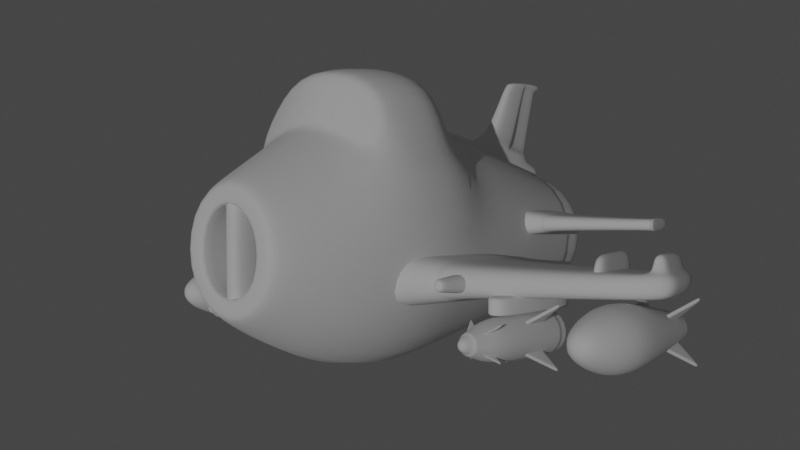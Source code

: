 # Source: blend.blend  (saved by Blender 2.90.8; exported with 4.5.12 LTS)
import bpy
from mathutils import Matrix  # noqa: F401  (used for matrix-valued properties, if any)

bpy.ops.wm.read_factory_settings(use_empty=True)
scene = bpy.context.scene
scene.name = 'Scene'

# ---- collections
col_collection = bpy.data.collections.new('Collection'); scene.collection.children.link(col_collection)

# ---- world
world_world = bpy.data.worlds.new('World'); scene.world = world_world
world_world.use_nodes = True; world_world.node_tree.nodes.clear()
_N = world_world.node_tree.nodes; _L = world_world.node_tree.links
n0 = _N.new('ShaderNodeOutputWorld'); n0.name = 'World Output'; n0.location = (300, 300)
n1 = _N.new('ShaderNodeBackground'); n1.name = 'Background'; n1.location = (10, 300)
n1.inputs[0].default_value = (0.05088, 0.05088, 0.05088, 1.0)
_L.new(n1.outputs[0], n0.inputs[0])
n0.is_active_output = True
world_world.color = (0.05088, 0.05088, 0.05088)
world_world.use_sun_shadow = False
world_world.sun_shadow_jitter_overblur = 0.0

# ---- cameras
cam_x = bpy.data.cameras.new('相机')

# ---- lights
light_x = bpy.data.lights.new('日光', 'SUN')
light_x.transmission_factor = 0.0
light_x.energy = 1.0
light_x.shadow_soft_size = 0.125

# ---- meshes
me_003 = bpy.data.meshes.new('柱体.003')
me_003.from_pydata([(0.0, 0.9014, 2.309), (0.7484, 0.3853, 2.309), (0.7484, -0.3853, 2.309), (0.0, -0.8057, 2.309), (0.0, 1.316, -1.444), (1.055, 0.6579, -1.444), (0.8757, -0.9277, -1.205), (0.0, -1.331, -1.46), (0.0, 0.4857, -0.734), (0.4033, 0.2767, -0.734), (0.4033, -0.2767, -0.734), (0.0, -0.5495, -0.734), (0.0, 0.5053, -2.27), (0.0, 0.4857, -2.251), (0.4274, 0.2863, -2.27), (0.4033, 0.2767, -2.251), (0.4274, -0.2863, -2.27), (0.4033, -0.2767, -2.251), (0.0, -0.5207, -2.251), (0.0, -0.5403, -2.27), (0.0, 0.802, -2.223), (0.0, 0.7207, -2.27), (0.704, 0.4013, -2.222), (0.6221, 0.3635, -2.27), (0.704, -0.4013, -2.222), (0.6221, -0.3635, -2.27), (0.0, -0.7557, -2.27), (0.0, -0.837, -2.223), (0.0, 1.528, -0.6257), (1.195, 0.764, -0.6257), (0.9604, -0.9159, -0.6223), (0.0, 0.9988, 1.931), (0.8059, 0.434, 1.931), (0.8059, -0.434, 1.931), (0.0, -0.9031, 1.931), (0.5008, 0.2558, 2.309), (0.0, 0.6423, 2.309), (0.5008, -0.2558, 2.309), (0.0, -0.5754, 2.309), (0.5008, 0.2558, 1.006), (0.0, 0.6423, 1.006), (0.5008, -0.2558, 1.006), (0.0, -0.5466, 1.006), (0.0, 0.9904, 1.964), (0.8009, 0.4298, 1.964), (0.8009, -0.4298, 1.964), (0.0, -0.8947, 1.964), (0.0, 0.9316, 1.986), (0.7728, 0.4005, 1.986), (0.7728, -0.4005, 1.986), (0.0, -0.8647, 1.986), (1.034, 0.6397, 0.6527), (1.034, -0.6397, 0.6527), (0.0, -1.279, 0.9738), (0.0, 1.268, 0.6527), (1.105, 0.6897, 0.1237), (0.9678, -0.8113, -0.06364), (0.0, -1.379, 0.4448), (0.0, 1.379, 0.1237), (1.195, -0.764, -0.6257), (1.055, -0.6579, -1.444), (0.0, -1.363, -1.389), (1.105, -0.6897, 0.1237), (0.0, -1.416, 0.3825), (0.0, -1.861, -0.645), (0.0, -1.806, -1.184), (0.0, -1.83, -0.09532), (0.8643, -1.659, -0.6419), (0.7356, -1.548, -0.9872), (0.8455, -1.643, -0.2204), (0.7941, -1.603, -0.9252), (0.9911, -0.7822, -1.236), (0.0, -1.448, -1.349), (0.0, -1.729, -1.219), (0.9401, 0.558, -1.172), (0.6439, 0.5312, 0.7225), (0.9401, 0.008726, -1.172), (0.6439, 0.03544, 0.7225), (0.8652, 0.5512, -0.6925), (0.8652, 0.01549, -0.6925), (3.144, 0.4013, 0.3616), (3.186, 0.4043, 0.1643), (3.048, 0.1655, 0.3337), (3.07, 0.164, 0.232), (3.021, 0.3925, 0.9438), (2.946, 0.1728, 0.8144), (2.711, 0.3925, 0.915), (2.847, 0.4013, 0.2243), (2.893, 0.4043, -0.009724), (2.96, 0.1642, 0.1667), (2.847, 0.1654, 0.2243), (2.834, 0.1723, 0.804), (1.266, 0.4846, -0.5071), (1.335, 0.07705, -0.937), (1.062, 0.09712, 0.7614), (1.062, 0.4696, 0.7614), (1.335, 0.4896, -0.937), (1.266, 0.08213, -0.5071), (3.144, 0.1654, 0.3616), (3.186, 0.1624, 0.1643), (3.021, 0.1742, 0.9438), (2.893, 0.1624, -0.009724), (2.711, 0.1742, 0.915), (2.944, 0.1652, 0.2501), (2.944, -0.0217, 0.2501), (3.048, -0.02141, 0.3337), (3.07, -0.02291, 0.232), (2.946, -0.01418, 0.8144), (2.96, -0.02276, 0.1667), (2.834, -0.01464, 0.804), (1.1, 0.4678, 0.765), (1.371, 0.4877, -0.9154), (1.303, 0.08406, -0.4902), (1.303, 0.4826, -0.4902), (1.371, 0.07903, -0.9154), (1.1, 0.09891, 0.765), (1.154, 0.4299, 0.697), (1.403, 0.4457, -0.8398), (1.34, 0.125, -0.4509), (1.34, 0.4417, -0.4509), (1.403, 0.121, -0.8398), (1.154, 0.1368, 0.697), (0.1132, -0.6155, -1.818), (0.1132, 0.5826, -1.818), (0.1132, -0.6155, -2.248), (0.1132, 0.5826, -2.248), (0.1132, -0.4469, -1.818), (0.1132, -0.4181, -2.248), (0.1132, 0.3558, -1.818), (0.1132, 0.3558, -2.248), (0.0, -0.6155, -1.818), (0.0, 0.5826, -1.818), (0.0, -0.5867, -2.248), (0.0, 0.5826, -2.248), (0.0, -0.4181, -2.248), (0.0, -0.4469, -1.818), (0.0, 0.3558, -2.248), (0.0, 0.3558, -1.818), (2.419, 0.246, 0.7273), (2.311, 0.246, 0.7044), (2.581, 0.246, -0.03975), (2.473, 0.246, -0.06262), (2.423, -0.003006, 0.7095), (2.315, -0.003006, 0.6867), (2.574, 0.005546, -0.006441), (2.466, 0.005546, -0.0293), (2.588, 0.2062, -0.07307), (2.48, 0.2062, -0.09593), (2.307, 0.2148, 0.7221), (2.416, 0.2148, 0.745), (2.465, 0.246, 0.5126), (2.356, 0.246, 0.4897), (2.465, -0.006207, 0.5126), (2.356, -0.006207, 0.4897), (2.465, 0.218, 0.5126), (2.356, 0.218, 0.4897), (2.428, 0.246, 0.1519), (2.428, -0.006207, 0.1519), (2.536, 0.218, 0.1747), (2.536, 0.246, 0.1747), (2.536, -0.006207, 0.1747), (2.428, 0.218, 0.1519), (0.9696, 0.5338, -0.6442), (1.043, 0.02653, -1.111), (0.7529, 0.05151, 0.7327), (0.7529, 0.5152, 0.7327), (1.043, 0.5402, -1.111), (0.9696, 0.03285, -0.6442), (0.1262, -1.263, 0.3348), (0.1262, -0.6957, 2.253), (0.0, -1.263, 0.3348), (0.0, -0.6957, 2.253), (0.0, -0.6906, 0.1831), (0.1262, -0.6906, 0.1831), (0.1262, -0.5326, 2.177), (0.0, -0.5326, 2.177), (0.1262, -1.263, 0.3348), (0.0, -1.263, 0.3348), (0.1262, -0.6906, 0.1831), (0.0, -0.6906, 0.1831), (0.1262, -0.8439, 2.076), (0.0, -0.8439, 2.076), (0.1262, -0.5472, 1.993), (0.0, -0.5472, 1.993), (0.1262, -0.7995, 2.226), (0.0, -0.7995, 2.226), (0.1262, -0.5348, 2.149), (0.0, -0.5348, 2.149), (0.0, -0.5644, 2.194), (0.1262, -0.5644, 2.194), (0.1262, -1.064, 0.2761), (0.0, -1.064, 0.2761), (0.1262, -1.064, 0.2761), (0.1262, -0.6157, 2.017), (0.1262, -0.5714, 2.167), (0.1262, -1.053, 1.205), (0.0, -1.053, 1.205), (0.1262, -0.6189, 1.088), (0.0, -0.6189, 1.088), (0.1262, -0.8399, 1.146), (0.0546, -1.767, 1.832), (0.0546, -1.754, 2.387), (0.0, -1.767, 1.832), (0.0, -1.754, 2.387), (0.04305, -1.017, 2.113), (0.0, -1.017, 2.113), (0.09635, -1.187, 1.495), (0.0, -1.187, 1.495), (0.0, -0.9355, 2.099), (0.07287, -0.9355, 2.099), (0.1262, -1.124, 1.337), (0.0, -1.124, 1.337), (0.03099, -1.629, 2.278), (0.0546, -1.658, 1.746), (0.0, -1.658, 1.746), (0.0, -1.629, 2.278), (0.03099, -1.691, 2.294), (0.0546, -1.706, 1.789), (0.0, -1.706, 1.789), (0.0, -1.691, 2.294), (0.1262, -0.9486, 1.64), (0.1262, -0.583, 1.54), (0.0, -0.583, 1.54), (0.1262, -0.7278, 1.582), (0.0546, -1.766, 2.071), (0.0, -1.766, 2.071), (0.09635, -1.102, 1.775), (0.1262, -1.03, 1.684), (0.0546, -1.644, 2.012), (0.0546, -1.698, 2.042), (0.1262, -0.9367, 1.69), (0.1262, -0.579, 1.591), (0.0, -0.579, 1.591), (0.0546, -1.766, 2.098), (0.0, -1.766, 2.098), (0.04305, -1.092, 1.813), (0.07287, -1.019, 1.731), (0.03099, -1.642, 2.042), (0.03099, -1.698, 2.07), (0.1262, -0.7151, 1.631), (0.0, -0.8649, 2.081), (0.1262, -0.8649, 2.081), (0.1262, -1.069, 1.22), (0.0, -1.069, 1.22), (0.1262, -0.9671, 1.65), (0.1262, -0.9556, 1.699), (0.1262, -0.7215, 1.606), (0.1262, -0.9427, 1.665), (0.1262, -0.581, 1.566), (0.0, -0.581, 1.566), (0.0546, -1.766, 2.085), (0.0, -1.766, 2.085), (0.08454, -1.097, 1.794), (0.1144, -1.024, 1.707), (0.04279, -1.643, 2.027), (0.04279, -1.698, 2.056), (0.1262, -0.9613, 1.675), (0.1144, -0.9002, 2.09), (0.1262, -1.097, 1.278), (0.0, -1.097, 1.278), (0.1262, -0.9984, 1.667), (0.1144, -0.9873, 1.715), (0.0, -0.9002, 2.09), (0.1203, -0.9929, 1.691), (0.03624, -1.693, 2.375), (0.0546, -1.717, 1.798), (0.0, -1.717, 1.798), (0.0, -1.693, 2.375), (0.0546, -1.711, 2.048), (0.03624, -1.71, 2.076), (0.04542, -1.71, 2.062), (0.8377, -0.03642, 0.9236), (0.682, -0.05046, 1.919), (0.8377, -0.3251, 0.9236), (0.682, -0.311, 1.919), (0.7983, -0.03997, 1.176), (0.7983, -0.3215, 1.176), (1.996, -0.1188, 1.73), (2.018, -0.1172, 1.626), (1.931, -0.1234, 2.036), (1.768, -0.1234, 2.02), (1.84, -0.1188, 1.657), (1.864, -0.1172, 1.534), (1.84, -0.2427, 1.657), (1.009, -0.075, 1.273), (1.045, -0.2892, 1.047), (0.9017, -0.2786, 1.94), (0.9017, -0.08288, 1.94), (1.045, -0.07233, 1.047), (1.009, -0.2865, 1.273), (1.996, -0.2427, 1.73), (2.018, -0.2443, 1.626), (1.931, -0.2381, 2.036), (1.864, -0.2443, 1.534), (1.768, -0.2381, 2.02), (0.9218, -0.08382, 1.942), (1.064, -0.07337, 1.058), (1.028, -0.2855, 1.282), (1.028, -0.07602, 1.282), (1.064, -0.2881, 1.058), (0.9218, -0.2777, 1.942), (0.9503, -0.1037, 1.906), (1.081, -0.09542, 1.098), (1.048, -0.264, 1.303), (1.048, -0.09752, 1.303), (1.081, -0.2661, 1.098), (0.9503, -0.2578, 1.906), (0.8532, -0.0491, 1.201), (0.8918, -0.3157, 0.9557), (0.7392, -0.3026, 1.925), (0.7392, -0.05891, 1.925), (0.8918, -0.04578, 0.9557), (0.8532, -0.3124, 1.201), (2.024, -0.1188, 1.735), (2.046, -0.1172, 1.632), (2.024, -0.2427, 1.735), (2.046, -0.2443, 1.632), (1.959, -0.1234, 2.041), (1.959, -0.2381, 2.041), (2.061, -0.1018, 1.724), (2.089, -0.09978, 1.592), (2.061, -0.2597, 1.724), (2.089, -0.2617, 1.592), (1.979, -0.1077, 2.114), (1.979, -0.2538, 2.114), (1.414, 0.2203, -1.02), (1.549, 0.2203, -1.02), (1.414, 0.3552, -1.02), (1.549, 0.3552, -1.02), (1.349, 0.4201, -0.3015), (1.349, 0.1555, -0.3015), (1.613, 0.1555, -0.3015), (1.613, 0.4201, -0.3015), (1.349, 0.4201, -0.426), (1.613, 0.4201, -0.426), (1.613, 0.1555, -0.426), (1.349, 0.1555, -0.426), (1.562, 0.3687, -0.897), (1.4, 0.2069, -0.897), (1.4, 0.3687, -0.897), (1.562, 0.2069, -0.897), (1.668, 0.9508, 0.1713), (1.904, 1.024, 0.1713), (2.085, 0.8558, 0.1713), (1.613, 0.7099, 0.1713), (1.597, 0.7052, -0.6993), (1.797, 0.7667, -1.142), (1.79, 0.5263, -0.6993), (1.837, 0.7295, -1.142), (2.042, 0.604, -0.6993), (1.889, 0.7456, -1.142), (2.1, 0.8605, -0.6993), (1.901, 0.799, -1.142), (1.907, 1.039, -0.6993), (1.861, 0.8362, -1.142), (1.656, 0.9617, -0.6993), (1.809, 0.82, -1.142), (1.794, 0.5419, 0.1713), (2.03, 0.6149, 0.1713), (1.683, 0.7316, -0.9208), (1.976, 0.665, -0.9208), (1.887, 0.9519, -0.9208), (1.81, 0.6138, -0.9208), (2.014, 0.834, -0.9208), (1.722, 0.9007, -0.9208), (1.729, 0.7459, -1.04), (1.941, 0.6978, -1.04), (1.877, 0.9048, -1.04), (1.821, 0.6608, -1.04), (1.968, 0.8198, -1.04), (1.757, 0.8679, -1.04), (1.754, 0.7536, -1.053), (1.921, 0.7155, -1.053), (1.871, 0.8795, -1.053), (1.827, 0.6862, -1.053), (1.943, 0.8121, -1.053), (1.776, 0.8502, -1.053), (2.1, 0.8605, 0.03195), (1.907, 1.039, 0.03195), (1.656, 0.9617, 0.03195), (1.79, 0.5263, 0.03195), (2.042, 0.604, 0.03195), (1.597, 0.7052, 0.03195), (1.656, 0.9617, 0.05084), (1.79, 0.5263, 0.05084), (2.042, 0.604, 0.05084), (2.1, 0.8605, 0.05084), (1.907, 1.039, 0.05084), (1.597, 0.7052, 0.05084), (1.668, 0.9508, 0.07689), (1.794, 0.5419, 0.07689), (2.03, 0.6149, 0.07689), (2.085, 0.8558, 0.07689), (1.904, 1.024, 0.07689), (1.613, 0.7099, 0.07689), (1.668, 0.9508, 0.1403), (1.794, 0.5419, 0.1403), (2.03, 0.6149, 0.1403), (2.085, 0.8558, 0.1403), (1.904, 1.024, 0.1403), (1.613, 0.7099, 0.1403), (1.914, 0.8676, -0.4328), (1.977, 0.9355, -0.4216), (1.897, 0.8491, -0.1611), (2.15, 1.122, -0.1049), (1.925, 0.8234, -0.1611), (1.942, 0.8419, -0.4328), (2.005, 0.9098, -0.4216), (2.178, 1.096, -0.1049), (1.899, 0.8506, -0.183), (2.136, 1.107, -0.1304), (1.926, 0.8249, -0.183), (2.164, 1.081, -0.1304), (1.966, 0.9235, -0.4236), (2.105, 1.073, -0.1149), (1.994, 0.8978, -0.4236), (2.133, 1.048, -0.1149), (2.122, 1.036, -0.1397), (2.094, 1.061, -0.1397), (1.912, 0.8651, -0.3948), (1.94, 0.8393, -0.3948), (2.001, 0.9616, -0.3773), (2.029, 0.9359, -0.3773), (1.986, 0.9445, -0.3804), (2.013, 0.9188, -0.3804), (1.765, 0.8497, -0.4328), (1.698, 0.9137, -0.4216), (1.783, 0.8323, -0.1611), (1.515, 1.089, -0.1049), (1.809, 0.8596, -0.1611), (1.791, 0.8771, -0.4328), (1.724, 0.941, -0.4216), (1.541, 1.116, -0.1049), (1.782, 0.8337, -0.183), (1.529, 1.075, -0.1304), (1.808, 0.861, -0.183), (1.555, 1.102, -0.1304), (1.71, 0.9024, -0.4236), (1.562, 1.044, -0.1149), (1.736, 0.9297, -0.4236), (1.588, 1.071, -0.1149), (1.6, 1.06, -0.1397), (1.574, 1.032, -0.1397), (1.768, 0.8473, -0.3948), (1.794, 0.8746, -0.3948), (1.672, 0.9382, -0.3773), (1.699, 0.9656, -0.3773), (1.689, 0.9221, -0.3804), (1.715, 0.9495, -0.3804), (1.781, 0.6994, -0.4328), (1.717, 0.6328, -0.4216), (1.799, 0.7176, -0.1611), (1.541, 0.4502, -0.1049), (1.772, 0.7438, -0.1611), (1.754, 0.7257, -0.4328), (1.69, 0.6591, -0.4216), (1.514, 0.4765, -0.1049), (1.798, 0.7161, -0.183), (1.555, 0.4649, -0.1304), (1.77, 0.7424, -0.183), (1.528, 0.4912, -0.1304), (1.729, 0.6446, -0.4236), (1.587, 0.4975, -0.1149), (1.701, 0.6708, -0.4236), (1.559, 0.5237, -0.1149), (1.571, 0.5356, -0.1397), (1.598, 0.5093, -0.1397), (1.784, 0.7019, -0.3948), (1.757, 0.7282, -0.3948), (1.693, 0.6072, -0.3773), (1.665, 0.6335, -0.3773), (1.709, 0.624, -0.3804), (1.681, 0.6502, -0.3804), (1.939, 0.7229, -0.4328), (2.007, 0.6599, -0.4216), (1.921, 0.7401, -0.1611), (2.193, 0.4872, -0.1049), (1.895, 0.7123, -0.1611), (1.913, 0.6951, -0.4328), (1.981, 0.6322, -0.4216), (2.167, 0.4595, -0.1049), (1.922, 0.7387, -0.183), (2.178, 0.5011, -0.1304), (1.896, 0.711, -0.183), (2.152, 0.4734, -0.1304), (1.995, 0.671, -0.4236), (2.145, 0.5319, -0.1149), (1.969, 0.6433, -0.4236), (2.119, 0.5042, -0.1149), (2.107, 0.5154, -0.1397), (2.133, 0.5431, -0.1397), (1.936, 0.7253, -0.3948), (1.911, 0.6975, -0.3948), (2.033, 0.6357, -0.3773), (2.007, 0.608, -0.3773), (2.016, 0.6515, -0.3804), (1.99, 0.6238, -0.3804), (1.93, 0.693, -0.9401), (1.945, 0.7089, -0.9401), (1.94, 0.6839, -0.9383), (1.955, 0.6998, -0.9383), (1.885, 0.7352, -0.9484), (1.9, 0.7511, -0.9484), (2.012, 0.6467, -0.8022), (1.997, 0.6308, -0.8022), (2.004, 0.6244, -0.788), (1.918, 0.7041, -0.9649), (2.019, 0.6403, -0.788), (1.933, 0.72, -0.9649), (2.023, 0.6068, -0.7969), (1.876, 0.7429, -0.827), (2.038, 0.6227, -0.7969), (1.891, 0.7588, -0.827), (2.032, 0.5988, -0.7823), (1.925, 0.6977, -0.9637), (1.886, 0.7338, -0.9702), (1.876, 0.7437, -0.8145), (2.046, 0.6147, -0.7823), (1.89, 0.7596, -0.8145), (1.94, 0.7136, -0.9637), (1.901, 0.7497, -0.9702), (1.753, 0.7081, -0.9401), (1.769, 0.6931, -0.9401), (1.744, 0.6985, -0.9383), (1.76, 0.6835, -0.9383), (1.797, 0.7528, -0.9484), (1.812, 0.7377, -0.9484), (1.706, 0.6274, -0.8022), (1.69, 0.6424, -0.8022), (1.683, 0.6356, -0.788), (1.765, 0.7199, -0.9649), (1.699, 0.6206, -0.788), (1.78, 0.7049, -0.9649), (1.665, 0.617, -0.7969), (1.804, 0.7609, -0.827), (1.681, 0.6019, -0.7969), (1.82, 0.7458, -0.827), (1.657, 0.6086, -0.7823), (1.758, 0.7132, -0.9637), (1.795, 0.7513, -0.9702), (1.805, 0.7617, -0.8145), (1.673, 0.5935, -0.7823), (1.821, 0.7467, -0.8145), (1.774, 0.6981, -0.9637), (1.811, 0.7363, -0.9702), (1.773, 0.8795, -0.9401), (1.758, 0.8639, -0.9401), (1.763, 0.8887, -0.9383), (1.748, 0.8731, -0.9383), (1.818, 0.8367, -0.9484), (1.803, 0.821, -0.9484), (1.692, 0.9269, -0.8022), (1.707, 0.9426, -0.8022), (1.7, 0.9491, -0.788), (1.785, 0.8682, -0.9649), (1.685, 0.9334, -0.788), (1.77, 0.8525, -0.9649), (1.681, 0.967, -0.7969), (1.826, 0.8289, -0.827), (1.666, 0.9513, -0.7969), (1.811, 0.8132, -0.827), (1.673, 0.9751, -0.7823), (1.778, 0.8747, -0.9637), (1.816, 0.8381, -0.9702), (1.827, 0.8281, -0.8145), (1.658, 0.9594, -0.7823), (1.812, 0.8124, -0.8145), (1.763, 0.859, -0.9637), (1.801, 0.8224, -0.9702), (1.944, 0.8619, -0.9401), (1.928, 0.8767, -0.9401), (1.953, 0.8717, -0.9383), (1.937, 0.8865, -0.9383), (1.901, 0.8164, -0.9484), (1.885, 0.8312, -0.9484), (1.99, 0.9436, -0.8022), (2.006, 0.9289, -0.8022), (2.012, 0.9358, -0.788), (1.932, 0.8499, -0.9649), (1.996, 0.9505, -0.788), (1.917, 0.8647, -0.9649), (2.03, 0.9548, -0.7969), (1.894, 0.8082, -0.827), (2.014, 0.9696, -0.7969), (1.878, 0.8229, -0.827), (2.038, 0.9634, -0.7823), (1.939, 0.8568, -0.9637), (1.903, 0.8179, -0.9702), (1.893, 0.8073, -0.8145), (2.022, 0.9781, -0.7823), (1.877, 0.822, -0.8145), (1.923, 0.8715, -0.9637), (1.887, 0.8327, -0.9702), (1.706, 0.3818, 0.4284), (1.706, 0.5697, 0.4284), (1.732, 0.3818, -0.7166), (1.732, 0.5697, -0.7166), (1.954, 0.5697, -0.7166), (1.954, 0.3818, -0.7166), (1.981, 0.5697, 0.4284), (1.981, 0.3818, 0.4284), (1.706, 0.4252, 0.4284), (1.732, 0.4252, -0.7166), (1.981, 0.4252, 0.4284), (1.954, 0.4252, -0.7166), (1.706, 0.5412, 0.4284), (1.981, 0.5412, 0.4284), (1.954, 0.5412, -0.7166), (1.732, 0.5412, -0.7166), (1.706, 0.3818, -0.3272), (1.706, 0.5697, -0.3272), (1.981, 0.5697, -0.3272), (1.981, 0.3818, -0.3272), (1.981, 0.4252, -0.3272), (1.706, 0.4252, -0.3272), (1.706, 0.5412, -0.3272), (1.981, 0.5412, -0.3272), (1.706, 0.3818, -0.03982), (1.981, 0.5697, -0.03982), (1.706, 0.4252, -0.03982), (1.706, 0.5412, -0.03982), (1.706, 0.5697, -0.03982), (1.981, 0.3818, -0.03982), (1.981, 0.4252, -0.03982), (1.981, 0.5412, -0.03982), (1.75, 0.874, -1.018), (1.721, 0.7433, -1.018), (1.947, 0.6917, -1.018), (1.879, 0.9135, -1.018), (1.819, 0.6522, -1.018), (1.977, 0.8224, -1.018), (1.444, 0.3267, -1.036), (1.444, 0.253, -1.036), (1.518, 0.253, -1.036), (1.518, 0.3267, -1.036), (1.808, 0.6045, 0.1228), (1.983, 0.6585, 0.1228), (2.024, 0.8368, 0.1228), (1.889, 0.9612, 0.1228), (1.674, 0.7288, 0.1228), (1.715, 0.9072, 0.1228), (1.824, 0.6754, 0.1228), (1.93, 0.7079, 0.1228), (1.954, 0.8154, 0.1228), (1.873, 0.8903, 0.1228), (1.743, 0.7503, 0.1228), (1.768, 0.8578, 0.1228), (2.808, 0.9774, 0.5299), (3.027, 0.851, 0.5299), (2.808, 0.864, -0.8076), (2.808, 1.109, -0.3456), (2.929, 0.7943, -0.8076), (3.141, 0.9166, -0.3456), (2.929, 0.655, -0.8076), (3.141, 0.5327, -0.3456), (2.808, 0.5853, -0.8076), (2.808, 0.3407, -0.3456), (2.687, 0.655, -0.8076), (2.476, 0.5327, -0.3456), (2.687, 0.7943, -0.8076), (2.476, 0.9166, -0.3456), (3.027, 0.5983, 0.5299), (2.808, 0.4719, 0.5299), (2.589, 0.5983, 0.5299), (2.589, 0.851, 0.5299), (2.808, 1.109, -0.02267), (3.141, 0.5327, -0.02267), (3.141, 0.9166, -0.02267), (2.476, 0.9166, -0.02267), (2.476, 0.5327, -0.02267), (2.808, 0.3407, -0.02267), (2.808, 0.8947, 0.8343), (2.661, 0.8097, 0.8343), (2.661, 0.6396, 0.8343), (2.808, 0.5546, 0.8343), (2.955, 0.6396, 0.8343), (2.955, 0.8097, 0.8343), (2.872, 0.8071, 0.3985), (2.936, 0.8765, 0.41), (2.854, 0.7882, 0.6761), (3.112, 1.067, 0.7335), (2.883, 0.7619, 0.6761), (2.9, 0.7808, 0.3985), (2.965, 0.8502, 0.41), (3.141, 1.04, 0.7335), (2.856, 0.7897, 0.6538), (3.098, 1.051, 0.7075), (2.884, 0.7634, 0.6538), (3.127, 1.025, 0.7075), (2.925, 0.8642, 0.408), (3.067, 1.017, 0.7234), (2.953, 0.8379, 0.408), (3.095, 0.9911, 0.7234), (3.084, 0.9788, 0.698), (3.055, 1.005, 0.698), (2.87, 0.8045, 0.4374), (2.898, 0.7782, 0.4374), (2.961, 0.9031, 0.4553), (2.989, 0.8768, 0.4553), (2.945, 0.8856, 0.4521), (2.973, 0.8594, 0.4521), (2.719, 0.7888, 0.3985), (2.651, 0.8541, 0.41), (2.738, 0.771, 0.6761), (2.463, 1.033, 0.7335), (2.765, 0.7989, 0.6761), (2.746, 0.8168, 0.3985), (2.678, 0.8821, 0.41), (2.49, 1.061, 0.7335), (2.736, 0.7724, 0.6538), (2.479, 1.019, 0.7075), (2.763, 0.8004, 0.6538), (2.505, 1.047, 0.7075), (2.663, 0.8426, 0.408), (2.512, 0.9868, 0.7234), (2.69, 0.8705, 0.408), (2.539, 1.015, 0.7234), (2.551, 1.003, 0.698), (2.524, 0.9753, 0.698), (2.722, 0.7863, 0.4374), (2.749, 0.8143, 0.4374), (2.625, 0.8792, 0.4553), (2.651, 0.9071, 0.4553), (2.642, 0.8628, 0.4521), (2.669, 0.8907, 0.4521), (2.736, 0.6352, 0.3985), (2.67, 0.5672, 0.41), (2.754, 0.6538, 0.6761), (2.49, 0.3806, 0.7335), (2.726, 0.6806, 0.6761), (2.708, 0.662, 0.3985), (2.643, 0.594, 0.41), (2.463, 0.4075, 0.7335), (2.753, 0.6523, 0.6538), (2.505, 0.3956, 0.7075), (2.725, 0.6791, 0.6538), (2.477, 0.4225, 0.7075), (2.682, 0.5792, 0.408), (2.537, 0.4289, 0.7234), (2.654, 0.606, 0.408), (2.509, 0.4557, 0.7234), (2.521, 0.4678, 0.698), (2.549, 0.441, 0.698), (2.739, 0.6378, 0.4374), (2.711, 0.6646, 0.4374), (2.645, 0.541, 0.4553), (2.617, 0.5679, 0.4553), (2.662, 0.5581, 0.4521), (2.634, 0.585, 0.4521), (2.897, 0.6592, 0.3985), (2.966, 0.5948, 0.41), (2.878, 0.6768, 0.6761), (3.156, 0.4184, 0.7335), (2.852, 0.6484, 0.6761), (2.871, 0.6309, 0.3985), (2.94, 0.5665, 0.41), (3.13, 0.3901, 0.7335), (2.88, 0.6753, 0.6538), (3.141, 0.4326, 0.7075), (2.853, 0.647, 0.6538), (3.115, 0.4043, 0.7075), (2.954, 0.6062, 0.408), (3.107, 0.4641, 0.7234), (2.928, 0.5779, 0.408), (3.081, 0.4358, 0.7234), (3.069, 0.4472, 0.698), (3.095, 0.4755, 0.698), (2.895, 0.6616, 0.4374), (2.868, 0.6333, 0.4374), (2.993, 0.5701, 0.4553), (2.967, 0.5418, 0.4553), (2.976, 0.5863, 0.4521), (2.949, 0.558, 0.4521), (2.808, 0.5403, 0.7815), (2.648, 0.6325, 0.7815), (2.648, 0.8168, 0.7815), (2.968, 0.6325, 0.7815), (2.968, 0.8168, 0.7815), (2.808, 0.909, 0.7815), (2.808, 0.8947, 0.8343), (2.661, 0.8097, 0.8343), (2.661, 0.6396, 0.8343), (2.808, 0.5546, 0.8343), (2.955, 0.6396, 0.8343), (2.955, 0.8097, 0.8343), (2.808, 0.8268, 0.8343), (2.72, 0.7757, 0.8343), (2.72, 0.6736, 0.8343), (2.808, 0.6225, 0.8343), (2.897, 0.6736, 0.8343), (2.897, 0.7757, 0.8343), (2.808, 0.8268, 0.7315), (2.72, 0.7757, 0.7315), (2.72, 0.6736, 0.7315), (2.808, 0.6225, 0.7315), (2.897, 0.6736, 0.7315), (2.897, 0.7757, 0.7315), (0.0, 0.7718, 2.309), (0.6246, 0.3206, 2.309), (0.6246, -0.3206, 2.309), (0.0, -0.6906, 2.309)], [], [(47, 0, 1, 48), (48, 1, 2, 49), (49, 2, 3, 50), (798, 797, 36, 35), (17, 18, 11, 10), (25, 26, 19, 16), (23, 25, 16, 14), (22, 5, 60, 24), (15, 17, 10, 9), (13, 15, 9, 8), (8, 9, 10, 11), (24, 60, 7, 27), (12, 14, 15, 13), (14, 16, 17, 15), (16, 19, 18, 17), (20, 4, 5, 22), (20, 22, 23, 21), (22, 24, 25, 23), (24, 27, 26, 25), (21, 23, 14, 12), (71, 30, 67, 70), (5, 29, 59, 60), (4, 28, 29, 5), (52, 33, 34, 53), (51, 32, 33, 52), (54, 31, 32, 51), (37, 35, 39, 41), (800, 799, 37, 38), (799, 798, 35, 37), (39, 40, 42, 41), (38, 37, 41, 42), (35, 36, 40, 39), (33, 45, 46, 34), (32, 44, 45, 33), (31, 43, 44, 32), (45, 49, 50, 46), (44, 48, 49, 45), (43, 47, 48, 44), (58, 54, 51, 55), (55, 51, 52, 62), (62, 52, 53, 57), (30, 56, 69, 67), (29, 55, 62, 59), (28, 58, 55, 29), (30, 71, 60, 59), (71, 61, 7, 60), (56, 30, 59, 62), (63, 56, 62, 57), (70, 67, 64, 65), (67, 69, 66, 64), (56, 63, 66, 69), (72, 6, 68, 73), (68, 6, 71, 70), (6, 72, 61, 71), (73, 68, 70, 65), (78, 79, 77, 75), (74, 76, 79, 78), (80, 84, 100, 98), (81, 80, 98, 99), (87, 86, 84, 80), (101, 88, 81, 99), (88, 87, 80, 81), (103, 89, 108, 104), (86, 102, 100, 84), (82, 85, 107, 105), (118, 120, 101, 90), (116, 121, 102, 86), (121, 118, 90, 102), (117, 119, 87, 88), (120, 117, 88, 101), (119, 116, 86, 87), (162, 165, 95, 92), (163, 166, 96, 93), (166, 162, 92, 96), (164, 167, 97, 94), (165, 164, 94, 95), (167, 163, 93, 97), (82, 83, 99, 98), (85, 82, 98, 100), (83, 89, 101, 99), (91, 85, 100, 102), (89, 103, 90, 101), (103, 91, 102, 90), (109, 104, 105, 107), (104, 108, 106, 105), (89, 83, 106, 108), (83, 82, 105, 106), (91, 103, 104, 109), (85, 91, 109, 107), (92, 95, 110, 113), (93, 96, 111, 114), (96, 92, 113, 111), (94, 97, 112, 115), (95, 94, 115, 110), (97, 93, 114, 112), (113, 110, 116, 119), (114, 111, 117, 120), (111, 113, 119, 117), (115, 112, 118, 121), (110, 115, 121, 116), (112, 114, 120, 118), (137, 131, 123, 128), (136, 129, 125, 133), (130, 122, 124, 132), (128, 123, 125, 129), (122, 126, 127, 124), (132, 124, 127, 134), (130, 135, 126, 122), (126, 128, 129, 127), (134, 127, 129, 136), (135, 137, 128, 126), (123, 131, 133, 125), (151, 139, 138, 150), (153, 152, 142, 143), (147, 146, 144, 145), (149, 148, 143, 142), (161, 147, 145, 157), (154, 149, 142, 152), (150, 138, 149, 154), (156, 141, 147, 161), (138, 139, 148, 149), (141, 140, 146, 147), (139, 151, 155, 148), (159, 150, 154, 158), (158, 154, 152, 160), (148, 155, 153, 143), (157, 160, 152, 153), (156, 151, 150, 159), (141, 156, 159, 140), (145, 144, 160, 157), (146, 158, 160, 144), (140, 159, 158, 146), (151, 156, 161, 155), (155, 161, 157, 153), (79, 76, 163, 167), (75, 77, 164, 165), (77, 79, 167, 164), (74, 78, 162, 166), (76, 74, 166, 163), (78, 75, 165, 162), (185, 171, 169, 184), (187, 186, 174, 175), (189, 188, 175, 174), (191, 190, 173, 172), (194, 189, 174, 186), (190, 192, 178, 173), (172, 173, 178, 179), (170, 177, 176, 168), (239, 193, 182, 231), (232, 231, 182, 183), (267, 264, 201, 203), (193, 194, 186, 182), (183, 182, 186, 187), (181, 185, 184, 180), (180, 184, 194, 193), (230, 180, 193, 239), (168, 176, 192, 190), (184, 169, 189, 194), (170, 168, 190, 191), (169, 171, 188, 189), (176, 195, 199, 192), (177, 196, 195, 176), (179, 178, 197, 198), (192, 199, 197, 178), (234, 203, 201, 233), (268, 265, 200, 224), (265, 266, 202, 200), (210, 211, 207, 206), (227, 210, 206, 226), (208, 209, 204, 205), (262, 257, 209, 208), (260, 258, 210, 227), (258, 259, 211, 210), (206, 207, 214, 213), (226, 206, 213, 228), (205, 204, 212, 215), (213, 214, 218, 217), (228, 213, 217, 229), (215, 212, 216, 219), (254, 228, 229, 255), (252, 226, 228, 254), (263, 260, 227, 253), (253, 227, 226, 252), (270, 268, 224, 250), (202, 225, 224, 200), (195, 220, 223, 199), (198, 197, 221, 222), (199, 223, 221, 197), (264, 269, 233, 201), (209, 236, 235, 204), (257, 261, 236, 209), (204, 235, 237, 212), (212, 237, 238, 216), (251, 234, 233, 250), (247, 230, 239, 246), (249, 248, 231, 232), (246, 239, 231, 248), (180, 230, 245, 241), (247, 220, 244, 256), (195, 196, 243, 242), (220, 195, 242, 244), (181, 180, 241, 240), (230, 247, 256, 245), (223, 246, 248, 221), (222, 221, 248, 249), (220, 247, 246, 223), (225, 251, 250, 224), (269, 270, 250, 233), (236, 253, 252, 235), (261, 263, 253, 236), (235, 252, 254, 237), (237, 254, 255, 238), (245, 256, 263, 261), (241, 245, 261, 257), (256, 244, 260, 263), (242, 243, 259, 258), (244, 242, 258, 260), (240, 241, 257, 262), (238, 255, 270, 269), (216, 238, 269, 264), (255, 229, 268, 270), (217, 218, 266, 265), (229, 217, 265, 268), (219, 216, 264, 267), (275, 276, 274, 272), (271, 273, 276, 275), (279, 292, 318, 317), (292, 290, 315, 318), (281, 280, 279, 277), (293, 282, 278, 291), (282, 281, 277, 278), (280, 294, 292, 279), (303, 305, 293, 283), (301, 306, 294, 280), (306, 303, 283, 294), (302, 304, 281, 282), (305, 302, 282, 293), (304, 301, 280, 281), (307, 310, 287, 284), (308, 311, 288, 285), (311, 307, 284, 288), (309, 312, 289, 286), (310, 309, 286, 287), (312, 308, 285, 289), (284, 287, 295, 298), (285, 288, 296, 299), (288, 284, 298, 296), (286, 289, 297, 300), (287, 286, 300, 295), (289, 285, 299, 297), (298, 295, 301, 304), (299, 296, 302, 305), (296, 298, 304, 302), (300, 297, 303, 306), (295, 300, 306, 301), (297, 299, 305, 303), (276, 273, 308, 312), (272, 274, 309, 310), (274, 276, 312, 309), (271, 275, 307, 311), (273, 271, 311, 308), (275, 272, 310, 307), (292, 294, 283, 290), (290, 283, 293, 291), (317, 318, 324, 323), (318, 315, 321, 324), (290, 291, 316, 315), (277, 279, 317, 313), (291, 278, 314, 316), (278, 277, 313, 314), (319, 323, 324, 321), (320, 319, 321, 322), (315, 316, 322, 321), (313, 317, 323, 319), (316, 314, 320, 322), (314, 313, 319, 320), (328, 326, 633, 634), (330, 331, 332, 329), (334, 333, 329, 332), (336, 335, 331, 330), (335, 334, 332, 331), (333, 336, 330, 329), (339, 338, 336, 333), (340, 337, 334, 335), (338, 340, 335, 336), (337, 339, 333, 334), (328, 327, 339, 337), (325, 326, 340, 338), (326, 328, 337, 340), (327, 325, 338, 339), (360, 349, 347, 362), (625, 364, 361, 628), (629, 362, 359, 626), (399, 395, 341, 342), (628, 361, 363, 630), (398, 399, 342, 343), (395, 400, 344, 341), (362, 347, 345, 359), (364, 355, 353, 361), (363, 351, 349, 360), (626, 359, 364, 625), (361, 353, 351, 363), (358, 343, 637, 636), (400, 396, 357, 344), (396, 397, 358, 357), (630, 363, 360, 627), (397, 398, 343, 358), (359, 345, 355, 364), (356, 354, 352, 350, 348, 346), (627, 360, 362, 629), (372, 366, 368, 374), (375, 369, 366, 372), (371, 365, 370, 376), (373, 367, 369, 375), (374, 368, 365, 371), (376, 370, 367, 373), (356, 376, 373, 354), (348, 374, 371, 346), (354, 373, 375, 352), (346, 371, 376, 356), (352, 375, 372, 350), (350, 372, 374, 348), (349, 351, 377, 381), (347, 349, 381, 380), (345, 347, 380, 382), (355, 345, 382, 379), (351, 353, 378, 377), (353, 355, 379, 378), (381, 377, 386, 385), (380, 381, 385, 384), (382, 380, 384, 388), (379, 382, 388, 383), (377, 378, 387, 386), (378, 379, 383, 387), (385, 386, 392, 391), (384, 385, 391, 390), (388, 384, 390, 394), (383, 388, 394, 389), (386, 387, 393, 392), (387, 383, 389, 393), (391, 392, 398, 397), (390, 391, 397, 396), (394, 390, 396, 400), (389, 394, 400, 395), (392, 393, 399, 398), (393, 389, 395, 399), (418, 414, 404, 410), (417, 412, 408, 416), (410, 404, 408, 412), (419, 401, 406, 420), (414, 403, 405, 416), (413, 402, 407, 415), (403, 409, 411, 405), (421, 410, 412, 422), (424, 422, 412, 417), (423, 418, 410, 421), (419, 409, 418, 423), (420, 424, 417, 411), (401, 413, 415, 406), (404, 414, 416, 408), (411, 417, 416, 405), (409, 403, 414, 418), (406, 415, 424, 420), (401, 419, 423, 413), (413, 423, 421, 402), (415, 407, 422, 424), (402, 421, 422, 407), (409, 419, 420, 411), (442, 438, 428, 434), (441, 436, 432, 440), (434, 428, 432, 436), (443, 425, 430, 444), (438, 427, 429, 440), (437, 426, 431, 439), (427, 433, 435, 429), (445, 434, 436, 446), (448, 446, 436, 441), (447, 442, 434, 445), (443, 433, 442, 447), (444, 448, 441, 435), (425, 437, 439, 430), (428, 438, 440, 432), (435, 441, 440, 429), (433, 427, 438, 442), (430, 439, 448, 444), (425, 443, 447, 437), (437, 447, 445, 426), (439, 431, 446, 448), (426, 445, 446, 431), (433, 443, 444, 435), (466, 462, 452, 458), (465, 460, 456, 464), (458, 452, 456, 460), (467, 449, 454, 468), (462, 451, 453, 464), (461, 450, 455, 463), (451, 457, 459, 453), (469, 458, 460, 470), (472, 470, 460, 465), (471, 466, 458, 469), (467, 457, 466, 471), (468, 472, 465, 459), (449, 461, 463, 454), (452, 462, 464, 456), (459, 465, 464, 453), (457, 451, 462, 466), (454, 463, 472, 468), (449, 467, 471, 461), (461, 471, 469, 450), (463, 455, 470, 472), (450, 469, 470, 455), (457, 467, 468, 459), (490, 486, 476, 482), (489, 484, 480, 488), (482, 476, 480, 484), (491, 473, 478, 492), (486, 475, 477, 488), (485, 474, 479, 487), (475, 481, 483, 477), (493, 482, 484, 494), (496, 494, 484, 489), (495, 490, 482, 493), (491, 481, 490, 495), (492, 496, 489, 483), (473, 485, 487, 478), (476, 486, 488, 480), (483, 489, 488, 477), (481, 475, 486, 490), (478, 487, 496, 492), (473, 491, 495, 485), (485, 495, 493, 474), (487, 479, 494, 496), (474, 493, 494, 479), (481, 491, 492, 483), (501, 497, 504, 510), (518, 512, 510, 516), (520, 508, 506, 515), (519, 500, 499, 514), (510, 504, 505, 516), (520, 502, 498, 508), (517, 507, 505, 513), (511, 517, 513, 509), (503, 507, 517, 511), (502, 520, 515, 501), (507, 518, 516, 505), (504, 509, 513, 505), (506, 514, 499, 497), (502, 512, 503, 498), (498, 503, 511, 500), (512, 518, 507, 503), (497, 499, 509, 504), (512, 502, 501, 510), (508, 498, 500, 519), (500, 511, 509, 499), (515, 506, 497, 501), (508, 519, 514, 506), (525, 521, 528, 534), (542, 536, 534, 540), (544, 532, 530, 539), (543, 524, 523, 538), (534, 528, 529, 540), (544, 526, 522, 532), (541, 531, 529, 537), (535, 541, 537, 533), (527, 531, 541, 535), (526, 544, 539, 525), (531, 542, 540, 529), (528, 533, 537, 529), (530, 538, 523, 521), (526, 536, 527, 522), (522, 527, 535, 524), (536, 542, 531, 527), (521, 523, 533, 528), (536, 526, 525, 534), (532, 522, 524, 543), (524, 535, 533, 523), (539, 530, 521, 525), (532, 543, 538, 530), (549, 545, 552, 558), (566, 560, 558, 564), (568, 556, 554, 563), (567, 548, 547, 562), (558, 552, 553, 564), (568, 550, 546, 556), (565, 555, 553, 561), (559, 565, 561, 557), (551, 555, 565, 559), (550, 568, 563, 549), (555, 566, 564, 553), (552, 557, 561, 553), (554, 562, 547, 545), (550, 560, 551, 546), (546, 551, 559, 548), (560, 566, 555, 551), (545, 547, 557, 552), (560, 550, 549, 558), (556, 546, 548, 567), (548, 559, 557, 547), (563, 554, 545, 549), (556, 567, 562, 554), (573, 569, 576, 582), (590, 584, 582, 588), (592, 580, 578, 587), (591, 572, 571, 586), (582, 576, 577, 588), (592, 574, 570, 580), (589, 579, 577, 585), (583, 589, 585, 581), (575, 579, 589, 583), (574, 592, 587, 573), (579, 590, 588, 577), (576, 581, 585, 577), (578, 586, 571, 569), (574, 584, 575, 570), (570, 575, 583, 572), (584, 590, 579, 575), (569, 571, 581, 576), (584, 574, 573, 582), (580, 570, 572, 591), (572, 583, 581, 571), (587, 578, 569, 573), (580, 591, 586, 578), (619, 617, 593, 601), (601, 593, 600, 603), (613, 612, 598, 604), (604, 598, 595, 602), (610, 611, 597, 596), (612, 609, 595, 598), (607, 604, 602, 608), (616, 613, 604, 607), (605, 601, 603, 606), (620, 619, 601, 605), (621, 620, 605, 594), (594, 605, 606, 599), (611, 616, 607, 597), (597, 607, 608, 596), (618, 624, 616, 611), (596, 608, 615, 610), (608, 602, 614, 615), (624, 623, 613, 616), (622, 617, 609, 612), (621, 618, 611, 610), (623, 622, 612, 613), (602, 595, 609, 614), (603, 600, 622, 623), (594, 599, 618, 621), (600, 593, 617, 622), (606, 603, 623, 624), (599, 606, 624, 618), (610, 615, 620, 621), (615, 614, 619, 620), (614, 609, 617, 619), (492, 467, 457, 483), (468, 443, 433, 459), (444, 419, 409, 435), (420, 491, 481, 411), (501, 526, 536, 510), (525, 550, 560, 534), (549, 574, 584, 558), (573, 502, 512, 582), (366, 627, 629, 368), (369, 630, 627, 366), (365, 626, 625, 370), (367, 628, 630, 369), (368, 629, 626, 365), (370, 625, 628, 367), (632, 631, 634, 633), (325, 327, 631, 632), (327, 328, 634, 631), (326, 325, 632, 633), (637, 638, 644, 643), (344, 357, 635, 639), (357, 358, 636, 635), (341, 344, 639, 640), (343, 342, 638, 637), (342, 341, 640, 638), (641, 642, 643, 644, 646, 645), (638, 640, 646, 644), (639, 635, 641, 645), (635, 636, 642, 641), (636, 637, 643, 642), (640, 639, 645, 646), (654, 652, 667, 666), (667, 665, 647, 648), (649, 650, 652, 651), (650, 660, 668, 665), (665, 668, 664, 647), (651, 652, 654, 653), (658, 656, 670, 669), (666, 667, 648, 661), (653, 654, 656, 655), (656, 654, 666, 670), (668, 669, 663, 664), (655, 656, 658, 657), (669, 670, 662, 663), (774, 773, 674, 673), (657, 658, 660, 659), (660, 658, 669, 668), (670, 666, 661, 662), (659, 660, 650, 649), (649, 651, 653, 655, 657, 659), (652, 650, 665, 667), (675, 676, 784, 783), (775, 774, 673, 672), (773, 776, 675, 674), (776, 777, 676, 675), (777, 778, 671, 676), (778, 775, 672, 671), (694, 690, 680, 686), (693, 688, 684, 692), (686, 680, 684, 688), (695, 677, 682, 696), (690, 679, 681, 692), (689, 678, 683, 691), (679, 685, 687, 681), (697, 686, 688, 698), (700, 698, 688, 693), (699, 694, 686, 697), (695, 685, 694, 699), (696, 700, 693, 687), (677, 689, 691, 682), (680, 690, 692, 684), (687, 693, 692, 681), (685, 679, 690, 694), (682, 691, 700, 696), (677, 695, 699, 689), (689, 699, 697, 678), (691, 683, 698, 700), (678, 697, 698, 683), (685, 695, 696, 687), (718, 714, 704, 710), (717, 712, 708, 716), (710, 704, 708, 712), (719, 701, 706, 720), (714, 703, 705, 716), (713, 702, 707, 715), (703, 709, 711, 705), (721, 710, 712, 722), (724, 722, 712, 717), (723, 718, 710, 721), (719, 709, 718, 723), (720, 724, 717, 711), (701, 713, 715, 706), (704, 714, 716, 708), (711, 717, 716, 705), (709, 703, 714, 718), (706, 715, 724, 720), (701, 719, 723, 713), (713, 723, 721, 702), (715, 707, 722, 724), (702, 721, 722, 707), (709, 719, 720, 711), (742, 738, 728, 734), (741, 736, 732, 740), (734, 728, 732, 736), (743, 725, 730, 744), (738, 727, 729, 740), (737, 726, 731, 739), (727, 733, 735, 729), (745, 734, 736, 746), (748, 746, 736, 741), (747, 742, 734, 745), (743, 733, 742, 747), (744, 748, 741, 735), (725, 737, 739, 730), (728, 738, 740, 732), (735, 741, 740, 729), (733, 727, 738, 742), (730, 739, 748, 744), (725, 743, 747, 737), (737, 747, 745, 726), (739, 731, 746, 748), (726, 745, 746, 731), (733, 743, 744, 735), (766, 762, 752, 758), (765, 760, 756, 764), (758, 752, 756, 760), (767, 749, 754, 768), (762, 751, 753, 764), (761, 750, 755, 763), (751, 757, 759, 753), (769, 758, 760, 770), (772, 770, 760, 765), (771, 766, 758, 769), (767, 757, 766, 771), (768, 772, 765, 759), (749, 761, 763, 754), (752, 762, 764, 756), (759, 765, 764, 753), (757, 751, 762, 766), (754, 763, 772, 768), (749, 767, 771, 761), (761, 771, 769, 750), (763, 755, 770, 772), (750, 769, 770, 755), (757, 767, 768, 759), (768, 743, 733, 759), (744, 719, 709, 735), (720, 695, 685, 711), (696, 767, 757, 687), (647, 664, 775, 778), (648, 647, 778, 777), (661, 648, 777, 776), (662, 661, 776, 773), (664, 663, 774, 775), (663, 662, 773, 774), (784, 779, 785, 790), (673, 674, 782, 781), (671, 672, 780, 779), (676, 671, 779, 784), (674, 675, 783, 782), (672, 673, 781, 780), (789, 790, 796, 795), (782, 783, 789, 788), (780, 781, 787, 786), (783, 784, 790, 789), (781, 782, 788, 787), (779, 780, 786, 785), (796, 791, 792, 793, 794, 795), (787, 788, 794, 793), (785, 786, 792, 791), (790, 785, 791, 796), (788, 789, 795, 794), (786, 787, 793, 792), (2, 1, 798, 799), (3, 2, 799, 800), (1, 0, 797, 798)])
me_003.polygons.foreach_set('use_smooth', [True] * 727)
_uv = me_003.uv_layers.new(name='UV 贴图')
_uv.uv.foreach_set('vector', [1.0, 0.9863, 1.0, 1.0, 0.8333, 1.0, 0.8333, 0.9863, 0.8333, 0.9863, 0.8333, 1.0, 0.6667, 1.0, 0.6667, 0.9863, 0.6667, 0.9863, 0.6667, 1.0, 0.5, 1.0, 0.5, 0.9863, 0.8333, 1.0, 1.0, 1.0, 1.0, 1.0, 0.8333, 1.0, 0.6434, 0.5, 0.5, 0.5, 0.5, 0.5, 0.6434, 0.5, 0.6614, 0.5, 0.5, 0.5, 0.5, 0.5, 0.6454, 0.5, 0.8386, 0.5, 0.6614, 0.5, 0.6454, 0.5, 0.8546, 0.5, 0.8333, 0.5128, 0.8333, 0.75, 0.6667, 0.75, 0.6667, 0.5128, 0.8566, 0.5, 0.6434, 0.5, 0.6434, 0.5, 0.8566, 0.5, 1.0, 0.5, 0.8566, 0.5, 0.8566, 0.5, 1.0, 0.5, 1.0, 0.5, 0.8566, 0.5, 0.6434, 0.5, 0.5, 0.5, 0.6667, 0.5128, 0.6667, 0.75, 0.5, 0.75, 0.5, 0.5125, 1.0, 0.5, 0.8546, 0.5, 0.8566, 0.5, 1.0, 0.5, 0.8546, 0.5, 0.6454, 0.5, 0.6434, 0.5, 0.8566, 0.5, 0.6454, 0.5, 0.5, 0.5, 0.5, 0.5, 0.6434, 0.5, 1.0, 0.5125, 1.0, 0.75, 0.8333, 0.75, 0.8333, 0.5128, 1.0, 0.5125, 0.8333, 0.5128, 0.8386, 0.5, 1.0, 0.5, 0.8333, 0.5128, 0.6667, 0.5128, 0.6614, 0.5, 0.8386, 0.5, 0.6667, 0.5128, 0.5, 0.5125, 0.5, 0.5, 0.6614, 0.5, 1.0, 0.5, 0.8386, 0.5, 0.8546, 0.5, 1.0, 0.5, 0.6474, 0.7726, 0.6338, 0.8751, 0.6338, 0.8751, 0.631, 0.7917, 0.8333, 0.75, 0.8333, 0.875, 0.6667, 0.875, 0.6667, 0.75, 1.0, 0.75, 1.0, 0.875, 0.8333, 0.875, 0.8333, 0.75, 0.6667, 0.9295, 0.6667, 0.9839, 0.5, 0.9839, 0.5, 0.9295, 0.8333, 0.9295, 0.8333, 0.9839, 0.6667, 0.9839, 0.6667, 0.9295, 1.0, 0.9295, 1.0, 0.9839, 0.8333, 0.9839, 0.8333, 0.9295, 0.6667, 1.0, 0.8333, 1.0, 0.8333, 1.0, 0.6667, 1.0, 0.5, 1.0, 0.6667, 1.0, 0.6667, 1.0, 0.5, 1.0, 0.6667, 1.0, 0.8333, 1.0, 0.8333, 1.0, 0.6667, 1.0, 0.8333, 1.0, 1.0, 1.0, 0.5, 1.0, 0.6667, 1.0, 0.5, 1.0, 0.6667, 1.0, 0.6667, 1.0, 0.5, 1.0, 0.8333, 1.0, 1.0, 1.0, 1.0, 1.0, 0.8333, 1.0, 0.6667, 0.9839, 0.6667, 0.9853, 0.5, 0.9853, 0.5, 0.9839, 0.8333, 0.9839, 0.8333, 0.9853, 0.6667, 0.9853, 0.6667, 0.9839, 1.0, 0.9839, 1.0, 0.9853, 0.8333, 0.9853, 0.8333, 0.9839, 0.6667, 0.9853, 0.6667, 0.9863, 0.5, 0.9863, 0.5, 0.9853, 0.8333, 0.9853, 0.8333, 0.9863, 0.6667, 0.9863, 0.6667, 0.9853, 1.0, 0.9853, 1.0, 0.9863, 0.8333, 0.9863, 0.8333, 0.9853, 1.0, 0.9022, 1.0, 0.9295, 0.8333, 0.9295, 0.8333, 0.9022, 0.8333, 0.9022, 0.8333, 0.9295, 0.6667, 0.9295, 0.6667, 0.9022, 0.6667, 0.9022, 0.6667, 0.9295, 0.5, 0.9295, 0.5, 0.9022, 0.6338, 0.8751, 0.6432, 0.8954, 0.6322, 0.8922, 0.6338, 0.8751, 0.8333, 0.875, 0.8333, 0.9022, 0.6667, 0.9022, 0.6667, 0.875, 1.0, 0.875, 1.0, 0.9022, 0.8333, 0.9022, 0.8333, 0.875, 0.6338, 0.8751, 0.6474, 0.7726, 0.6667, 0.75, 0.6667, 0.875, 0.6474, 0.7726, 0.5, 0.7725, 0.5, 0.75, 0.6667, 0.75, 0.6432, 0.8954, 0.6338, 0.8751, 0.6667, 0.875, 0.6667, 0.9022, 0.5, 0.8954, 0.6432, 0.8954, 0.6667, 0.9022, 0.5, 0.9022, 0.631, 0.7917, 0.6338, 0.8751, 0.5, 0.875, 0.5, 0.7916, 0.6338, 0.8751, 0.6322, 0.8922, 0.5, 0.8922, 0.5, 0.875, 0.6432, 0.8954, 0.5, 0.8954, 0.5, 0.8922, 0.6322, 0.8922, 0.5, 0.7762, 0.6318, 0.7749, 0.6194, 0.7895, 0.5, 0.7883, 0.6194, 0.7895, 0.6318, 0.7749, 0.6474, 0.7726, 0.631, 0.7917, 0.6318, 0.7749, 0.5, 0.7762, 0.5, 0.7725, 0.6474, 0.7726, 0.5, 0.7883, 0.6194, 0.7895, 0.631, 0.7917, 0.5, 0.7916, 0.8333, 0.8819, 0.6667, 0.8819, 0.6667, 0.9022, 0.8333, 0.9022, 0.8333, 0.875, 0.6667, 0.875, 0.6667, 0.8819, 0.8333, 0.8819, 0.8333, 0.8819, 0.8333, 0.9022, 0.6667, 0.9022, 0.6667, 0.8819, 0.8333, 0.875, 0.8333, 0.8819, 0.6667, 0.8819, 0.6667, 0.875, 0.8333, 0.8819, 0.8333, 0.9022, 0.8333, 0.9022, 0.8333, 0.8819, 0.6667, 0.875, 0.8333, 0.875, 0.8333, 0.875, 0.6667, 0.875, 0.8333, 0.875, 0.8333, 0.8819, 0.8333, 0.8819, 0.8333, 0.875, 0.6667, 0.8814, 0.6667, 0.8788, 0.6667, 0.8788, 0.6667, 0.8814, 0.8333, 0.9022, 0.6667, 0.9022, 0.6667, 0.9022, 0.8333, 0.9022, 0.6667, 0.8824, 0.6667, 0.8983, 0.6667, 0.8983, 0.6667, 0.8824, 0.6667, 0.8819, 0.6667, 0.875, 0.6667, 0.875, 0.6667, 0.8819, 0.8333, 0.9022, 0.6667, 0.9022, 0.6667, 0.9022, 0.8333, 0.9022, 0.6667, 0.9022, 0.6667, 0.8819, 0.6667, 0.8819, 0.6667, 0.9022, 0.8333, 0.875, 0.8333, 0.8819, 0.8333, 0.8819, 0.8333, 0.875, 0.6667, 0.875, 0.8333, 0.875, 0.8333, 0.875, 0.6667, 0.875, 0.8333, 0.8819, 0.8333, 0.9022, 0.8333, 0.9022, 0.8333, 0.8819, 0.8333, 0.8819, 0.8333, 0.9022, 0.8333, 0.9022, 0.8333, 0.8819, 0.6667, 0.875, 0.8333, 0.875, 0.8333, 0.875, 0.6667, 0.875, 0.8333, 0.875, 0.8333, 0.8819, 0.8333, 0.8819, 0.8333, 0.875, 0.6667, 0.9022, 0.6667, 0.8819, 0.6667, 0.8819, 0.6667, 0.9022, 0.8333, 0.9022, 0.6667, 0.9022, 0.6667, 0.9022, 0.8333, 0.9022, 0.6667, 0.8819, 0.6667, 0.875, 0.6667, 0.875, 0.6667, 0.8819, 0.6667, 0.8824, 0.6667, 0.879, 0.6667, 0.875, 0.6667, 0.8819, 0.6667, 0.8983, 0.6667, 0.8824, 0.6667, 0.8819, 0.6667, 0.9022, 0.6667, 0.879, 0.6667, 0.8788, 0.6667, 0.875, 0.6667, 0.875, 0.6667, 0.8985, 0.6667, 0.8983, 0.6667, 0.9022, 0.6667, 0.9022, 0.6667, 0.8788, 0.6667, 0.8814, 0.6667, 0.8819, 0.6667, 0.875, 0.6667, 0.8814, 0.6667, 0.8985, 0.6667, 0.9022, 0.6667, 0.8819, 0.6667, 0.8985, 0.6667, 0.8814, 0.6667, 0.8824, 0.6667, 0.8983, 0.6667, 0.8814, 0.6667, 0.8788, 0.6667, 0.879, 0.6667, 0.8824, 0.6667, 0.8788, 0.6667, 0.879, 0.6667, 0.879, 0.6667, 0.8788, 0.6667, 0.879, 0.6667, 0.8824, 0.6667, 0.8824, 0.6667, 0.879, 0.6667, 0.8985, 0.6667, 0.8814, 0.6667, 0.8814, 0.6667, 0.8985, 0.6667, 0.8983, 0.6667, 0.8985, 0.6667, 0.8985, 0.6667, 0.8983, 0.8333, 0.8819, 0.8333, 0.9022, 0.8333, 0.9022, 0.8333, 0.8819, 0.6667, 0.875, 0.8333, 0.875, 0.8333, 0.875, 0.6667, 0.875, 0.8333, 0.875, 0.8333, 0.8819, 0.8333, 0.8819, 0.8333, 0.875, 0.6667, 0.9022, 0.6667, 0.8819, 0.6667, 0.8819, 0.6667, 0.9022, 0.8333, 0.9022, 0.6667, 0.9022, 0.6667, 0.9022, 0.8333, 0.9022, 0.6667, 0.8819, 0.6667, 0.875, 0.6667, 0.875, 0.6667, 0.8819, 0.8333, 0.8819, 0.8333, 0.9022, 0.8333, 0.9022, 0.8333, 0.8819, 0.6667, 0.875, 0.8333, 0.875, 0.8333, 0.875, 0.6667, 0.875, 0.8333, 0.875, 0.8333, 0.8819, 0.8333, 0.8819, 0.8333, 0.875, 0.6667, 0.9022, 0.6667, 0.8819, 0.6667, 0.8819, 0.6667, 0.9022, 0.8333, 0.9022, 0.6667, 0.9022, 0.6667, 0.9022, 0.8333, 0.9022, 0.6667, 0.8819, 0.6667, 0.875, 0.6667, 0.875, 0.6667, 0.8819, 0.5, 0.8001, 0.5, 1.0, 1.0, 1.0, 1.0, 0.8001, 0.5, 0.8001, 1.0, 0.8001, 1.0, 1.0, 0.5, 1.0, 0.5, 0.0, 1.0, 0.0, 1.0, 0.0, 0.5, 0.0, 1.0, 0.8001, 1.0, 1.0, 1.0, 1.0, 1.0, 0.8001, 1.0, 0.0, 1.0, 0.1486, 1.0, 0.1486, 1.0, 0.0, 0.5, 0.0, 1.0, 0.0, 1.0, 0.1486, 0.5, 0.1486, 0.5, 0.0, 0.5, 0.1486, 1.0, 0.1486, 1.0, 0.0, 1.0, 0.1486, 1.0, 0.8001, 1.0, 0.8001, 1.0, 0.1486, 0.5, 0.1486, 1.0, 0.1486, 1.0, 0.8001, 0.5, 0.8001, 0.5, 0.1486, 0.5, 0.8001, 1.0, 0.8001, 1.0, 0.1486, 1.0, 1.0, 0.5, 1.0, 0.5, 1.0, 1.0, 1.0, 0.0, 0.8389, 0.0, 1.0, 1.0, 1.0, 1.0, 0.8389, 0.0, 0.8389, 1.0, 0.8389, 1.0, 1.0, 0.0, 1.0, 0.0, 0.0, 1.0, 0.0, 1.0, 0.0, 0.0, 0.0, 1.0, 1.0, 0.0, 1.0, 0.0, 1.0, 1.0, 1.0, 0.0, 0.119, 0.0, 0.0, 0.0, 0.0, 0.0, 0.119, 1.0, 0.8389, 1.0, 1.0, 1.0, 1.0, 1.0, 0.8389, 1.0, 0.8389, 1.0, 1.0, 1.0, 1.0, 1.0, 0.8389, 0.0, 0.119, 0.0, 0.0, 0.0, 0.0, 0.0, 0.119, 1.0, 1.0, 0.0, 1.0, 0.0, 1.0, 1.0, 1.0, 0.0, 0.0, 1.0, 0.0, 1.0, 0.0, 0.0, 0.0, 0.0, 1.0, 0.0, 0.8389, 0.0, 0.8389, 0.0, 1.0, 1.0, 0.119, 1.0, 0.8389, 1.0, 0.8389, 1.0, 0.119, 1.0, 0.119, 1.0, 0.8389, 1.0, 0.8389, 1.0, 0.119, 0.0, 1.0, 0.0, 0.8389, 0.0, 0.8389, 0.0, 1.0, 0.0, 0.119, 1.0, 0.119, 1.0, 0.8389, 0.0, 0.8389, 0.0, 0.119, 0.0, 0.8389, 1.0, 0.8389, 1.0, 0.119, 0.0, 0.0, 0.0, 0.119, 1.0, 0.119, 1.0, 0.0, 0.0, 0.0, 1.0, 0.0, 1.0, 0.119, 0.0, 0.119, 1.0, 0.0, 1.0, 0.119, 1.0, 0.119, 1.0, 0.0, 1.0, 0.0, 1.0, 0.119, 1.0, 0.119, 1.0, 0.0, 0.0, 0.8389, 0.0, 0.119, 0.0, 0.119, 0.0, 0.8389, 0.0, 0.8389, 0.0, 0.119, 0.0, 0.119, 0.0, 0.8389, 0.6667, 0.8819, 0.6667, 0.875, 0.6667, 0.875, 0.6667, 0.8819, 0.8333, 0.9022, 0.6667, 0.9022, 0.6667, 0.9022, 0.8333, 0.9022, 0.6667, 0.9022, 0.6667, 0.8819, 0.6667, 0.8819, 0.6667, 0.9022, 0.8333, 0.875, 0.8333, 0.8819, 0.8333, 0.8819, 0.8333, 0.875, 0.6667, 0.875, 0.8333, 0.875, 0.8333, 0.875, 0.6667, 0.875, 0.8333, 0.8819, 0.8333, 0.9022, 0.8333, 0.9022, 0.8333, 0.8819, 0.5, 0.9859, 0.5, 1.0, 1.0, 1.0, 1.0, 0.9859, 0.5, 0.9859, 1.0, 0.9859, 1.0, 1.0, 0.5, 1.0, 1.0, 1.0, 0.5, 1.0, 0.5, 1.0, 1.0, 1.0, 0.5, 0.0, 1.0, 0.0, 1.0, 0.0, 0.5, 0.0, 1.0, 0.9859, 1.0, 1.0, 1.0, 1.0, 1.0, 0.9859, 1.0, 0.0, 1.0, 0.0, 1.0, 0.0, 1.0, 0.0, 0.5, 0.0, 1.0, 0.0, 1.0, 0.0, 0.5, 0.0, 0.5, 0.0, 0.5, 0.0, 1.0, 0.0, 1.0, 0.0, 1.0, 0.7064, 1.0, 0.9076, 1.0, 0.9076, 1.0, 0.7064, 0.5, 0.7064, 1.0, 0.7064, 1.0, 0.9076, 0.5, 0.9076, 0.5, 0.9076, 1.0, 0.9076, 1.0, 0.9076, 0.5, 0.9076, 1.0, 0.9076, 1.0, 0.9859, 1.0, 0.9859, 1.0, 0.9076, 0.5, 0.9076, 1.0, 0.9076, 1.0, 0.9859, 0.5, 0.9859, 0.5, 0.9076, 0.5, 0.9859, 1.0, 0.9859, 1.0, 0.9076, 1.0, 0.9076, 1.0, 0.9859, 1.0, 0.9859, 1.0, 0.9076, 1.0, 0.7064, 1.0, 0.9076, 1.0, 0.9076, 1.0, 0.7064, 1.0, 0.0, 1.0, 0.0, 1.0, 0.0, 1.0, 0.0, 1.0, 0.9859, 1.0, 1.0, 1.0, 1.0, 1.0, 0.9859, 0.5, 0.0, 1.0, 0.0, 1.0, 0.0, 0.5, 0.0, 1.0, 1.0, 0.5, 1.0, 0.5, 1.0, 1.0, 1.0, 1.0, 0.0, 1.0, 0.4538, 1.0, 0.4538, 1.0, 0.0, 0.5, 0.0, 0.5, 0.4538, 1.0, 0.4538, 1.0, 0.0, 0.5, 0.0, 1.0, 0.0, 1.0, 0.4538, 0.5, 0.4538, 1.0, 0.0, 1.0, 0.4538, 1.0, 0.4538, 1.0, 0.0, 0.5, 0.7064, 0.5, 0.9076, 1.0, 0.9076, 1.0, 0.7064, 1.0, 0.6807, 1.0, 0.4538, 1.0, 0.4538, 1.0, 0.6807, 1.0, 0.4538, 0.5, 0.4538, 0.5, 0.4538, 1.0, 0.4538, 1.0, 0.4538, 0.5, 0.4538, 0.5, 0.4538, 1.0, 0.4538, 1.0, 0.6807, 1.0, 0.4538, 1.0, 0.4538, 1.0, 0.6807, 0.5, 0.9076, 1.0, 0.9076, 1.0, 0.9076, 0.5, 0.9076, 0.5, 0.9076, 1.0, 0.9076, 1.0, 0.9076, 0.5, 0.9076, 1.0, 0.6807, 1.0, 0.4538, 1.0, 0.4538, 1.0, 0.6807, 1.0, 0.4538, 0.5, 0.4538, 0.5, 0.4538, 1.0, 0.4538, 1.0, 0.4538, 0.5, 0.4538, 0.5, 0.4538, 1.0, 0.4538, 1.0, 0.6807, 1.0, 0.4538, 1.0, 0.4538, 1.0, 0.6807, 0.5, 0.9076, 1.0, 0.9076, 1.0, 0.9076, 0.5, 0.9076, 1.0, 0.4538, 0.5, 0.4538, 0.5, 0.4538, 1.0, 0.4538, 1.0, 0.6807, 1.0, 0.4538, 1.0, 0.4538, 1.0, 0.6807, 0.5, 0.9076, 1.0, 0.9076, 1.0, 0.9076, 0.5, 0.9076, 1.0, 0.6936, 1.0, 0.6807, 1.0, 0.6807, 1.0, 0.6936, 1.0, 0.6936, 1.0, 0.6807, 1.0, 0.6807, 1.0, 0.6936, 1.0, 0.6936, 1.0, 0.6807, 1.0, 0.6807, 1.0, 0.6936, 1.0, 0.6936, 1.0, 0.6807, 1.0, 0.6807, 1.0, 0.6936, 1.0, 0.6936, 1.0, 0.6807, 1.0, 0.6807, 1.0, 0.6936, 0.5, 0.4538, 0.5, 0.6807, 1.0, 0.6807, 1.0, 0.4538, 1.0, 0.4538, 1.0, 0.6807, 1.0, 0.6807, 1.0, 0.4538, 0.5, 0.4538, 1.0, 0.4538, 1.0, 0.6807, 0.5, 0.6807, 1.0, 0.4538, 1.0, 0.6807, 1.0, 0.6807, 1.0, 0.4538, 1.0, 0.9076, 1.0, 0.7064, 1.0, 0.7064, 1.0, 0.9076, 1.0, 0.9076, 1.0, 0.7064, 1.0, 0.7064, 1.0, 0.9076, 1.0, 0.9076, 1.0, 0.7064, 1.0, 0.7064, 1.0, 0.9076, 1.0, 0.9076, 1.0, 0.7064, 1.0, 0.7064, 1.0, 0.9076, 1.0, 0.9076, 1.0, 0.7064, 1.0, 0.7064, 1.0, 0.9076, 0.5, 0.6936, 0.5, 0.7064, 1.0, 0.7064, 1.0, 0.6936, 1.0, 0.6936, 1.0, 0.7064, 1.0, 0.7064, 1.0, 0.6936, 0.5, 0.6936, 1.0, 0.6936, 1.0, 0.7064, 0.5, 0.7064, 1.0, 0.6936, 1.0, 0.7064, 1.0, 0.7064, 1.0, 0.6936, 1.0, 0.9076, 1.0, 0.7064, 1.0, 0.7064, 1.0, 0.9076, 1.0, 0.6936, 1.0, 0.6807, 1.0, 0.6807, 1.0, 0.6936, 1.0, 0.4538, 0.5, 0.4538, 0.5, 0.4538, 1.0, 0.4538, 1.0, 0.6807, 1.0, 0.4538, 1.0, 0.4538, 1.0, 0.6807, 0.5, 0.9076, 1.0, 0.9076, 1.0, 0.9076, 0.5, 0.9076, 1.0, 0.7064, 1.0, 0.6936, 1.0, 0.6936, 1.0, 0.7064, 1.0, 0.6807, 1.0, 0.6936, 1.0, 0.6936, 1.0, 0.6807, 0.5, 0.6807, 1.0, 0.6807, 1.0, 0.6936, 0.5, 0.6936, 1.0, 0.6807, 1.0, 0.6936, 1.0, 0.6936, 1.0, 0.6807, 0.5, 0.6807, 0.5, 0.6936, 1.0, 0.6936, 1.0, 0.6807, 1.0, 0.7064, 1.0, 0.6936, 1.0, 0.6936, 1.0, 0.7064, 1.0, 0.7064, 1.0, 0.6936, 1.0, 0.6936, 1.0, 0.7064, 1.0, 0.7064, 1.0, 0.6936, 1.0, 0.6936, 1.0, 0.7064, 1.0, 0.7064, 1.0, 0.6936, 1.0, 0.6936, 1.0, 0.7064, 1.0, 0.7064, 1.0, 0.6936, 1.0, 0.6936, 1.0, 0.7064, 1.0, 0.7064, 1.0, 0.6936, 1.0, 0.6936, 1.0, 0.7064, 1.0, 0.9076, 1.0, 0.7064, 1.0, 0.7064, 1.0, 0.9076, 1.0, 0.6936, 1.0, 0.6807, 1.0, 0.6807, 1.0, 0.6936, 1.0, 0.4538, 0.5, 0.4538, 0.5, 0.4538, 1.0, 0.4538, 1.0, 0.6807, 1.0, 0.4538, 1.0, 0.4538, 1.0, 0.6807, 0.5, 0.9076, 1.0, 0.9076, 1.0, 0.9076, 0.5, 0.9076, 1.0, 0.7064, 1.0, 0.6936, 1.0, 0.6936, 1.0, 0.7064, 1.0, 0.9076, 1.0, 0.7064, 1.0, 0.7064, 1.0, 0.9076, 1.0, 0.6936, 1.0, 0.6807, 1.0, 0.6807, 1.0, 0.6936, 1.0, 0.4538, 0.5, 0.4538, 0.5, 0.4538, 1.0, 0.4538, 1.0, 0.6807, 1.0, 0.4538, 1.0, 0.4538, 1.0, 0.6807, 0.5, 0.9076, 1.0, 0.9076, 1.0, 0.9076, 0.5, 0.9076, 0.8333, 0.8819, 0.6667, 0.8819, 0.6667, 0.9022, 0.8333, 0.9022, 0.8333, 0.875, 0.6667, 0.875, 0.6667, 0.8819, 0.8333, 0.8819, 0.8333, 0.9022, 0.6667, 0.9022, 0.6667, 0.9022, 0.8333, 0.9022, 0.6667, 0.9022, 0.6667, 0.8819, 0.6667, 0.8819, 0.6667, 0.9022, 0.8333, 0.8819, 0.8333, 0.9022, 0.8333, 0.9022, 0.8333, 0.8819, 0.6667, 0.875, 0.8333, 0.875, 0.8333, 0.875, 0.6667, 0.875, 0.8333, 0.875, 0.8333, 0.8819, 0.8333, 0.8819, 0.8333, 0.875, 0.8333, 0.9022, 0.6667, 0.9022, 0.6667, 0.9022, 0.8333, 0.9022, 0.6667, 0.8819, 0.6667, 0.875, 0.6667, 0.875, 0.6667, 0.8819, 0.8333, 0.9022, 0.6667, 0.9022, 0.6667, 0.9022, 0.8333, 0.9022, 0.6667, 0.9022, 0.6667, 0.8819, 0.6667, 0.8819, 0.6667, 0.9022, 0.8333, 0.875, 0.8333, 0.8819, 0.8333, 0.8819, 0.8333, 0.875, 0.6667, 0.875, 0.8333, 0.875, 0.8333, 0.875, 0.6667, 0.875, 0.8333, 0.8819, 0.8333, 0.9022, 0.8333, 0.9022, 0.8333, 0.8819, 0.8333, 0.8819, 0.8333, 0.9022, 0.8333, 0.9022, 0.8333, 0.8819, 0.6667, 0.875, 0.8333, 0.875, 0.8333, 0.875, 0.6667, 0.875, 0.8333, 0.875, 0.8333, 0.8819, 0.8333, 0.8819, 0.8333, 0.875, 0.6667, 0.9022, 0.6667, 0.8819, 0.6667, 0.8819, 0.6667, 0.9022, 0.8333, 0.9022, 0.6667, 0.9022, 0.6667, 0.9022, 0.8333, 0.9022, 0.6667, 0.8819, 0.6667, 0.875, 0.6667, 0.875, 0.6667, 0.8819, 0.8333, 0.8819, 0.8333, 0.9022, 0.8333, 0.9022, 0.8333, 0.8819, 0.6667, 0.875, 0.8333, 0.875, 0.8333, 0.875, 0.6667, 0.875, 0.8333, 0.875, 0.8333, 0.8819, 0.8333, 0.8819, 0.8333, 0.875, 0.6667, 0.9022, 0.6667, 0.8819, 0.6667, 0.8819, 0.6667, 0.9022, 0.8333, 0.9022, 0.6667, 0.9022, 0.6667, 0.9022, 0.8333, 0.9022, 0.6667, 0.8819, 0.6667, 0.875, 0.6667, 0.875, 0.6667, 0.8819, 0.8333, 0.8819, 0.8333, 0.9022, 0.8333, 0.9022, 0.8333, 0.8819, 0.6667, 0.875, 0.8333, 0.875, 0.8333, 0.875, 0.6667, 0.875, 0.8333, 0.875, 0.8333, 0.8819, 0.8333, 0.8819, 0.8333, 0.875, 0.6667, 0.9022, 0.6667, 0.8819, 0.6667, 0.8819, 0.6667, 0.9022, 0.8333, 0.9022, 0.6667, 0.9022, 0.6667, 0.9022, 0.8333, 0.9022, 0.6667, 0.8819, 0.6667, 0.875, 0.6667, 0.875, 0.6667, 0.8819, 0.6667, 0.8819, 0.6667, 0.875, 0.6667, 0.875, 0.6667, 0.8819, 0.8333, 0.9022, 0.6667, 0.9022, 0.6667, 0.9022, 0.8333, 0.9022, 0.6667, 0.9022, 0.6667, 0.8819, 0.6667, 0.8819, 0.6667, 0.9022, 0.8333, 0.875, 0.8333, 0.8819, 0.8333, 0.8819, 0.8333, 0.875, 0.6667, 0.875, 0.8333, 0.875, 0.8333, 0.875, 0.6667, 0.875, 0.8333, 0.8819, 0.8333, 0.9022, 0.8333, 0.9022, 0.8333, 0.8819, 0.6667, 0.9022, 0.6667, 0.9022, 0.6667, 0.8819, 0.6667, 0.8819, 0.6667, 0.8819, 0.6667, 0.8819, 0.6667, 0.875, 0.6667, 0.875, 0.8333, 0.9022, 0.6667, 0.9022, 0.6667, 0.9022, 0.8333, 0.9022, 0.6667, 0.9022, 0.6667, 0.8819, 0.6667, 0.8819, 0.6667, 0.9022, 0.6667, 0.8819, 0.6667, 0.875, 0.6667, 0.875, 0.6667, 0.8819, 0.8333, 0.8819, 0.8333, 0.9022, 0.8333, 0.9022, 0.8333, 0.8819, 0.6667, 0.875, 0.8333, 0.875, 0.8333, 0.875, 0.6667, 0.875, 0.8333, 0.875, 0.8333, 0.8819, 0.8333, 0.8819, 0.8333, 0.875, 0.8333, 0.8819, 0.8333, 0.9022, 0.6667, 0.9022, 0.6667, 0.8819, 0.8333, 0.875, 0.8333, 0.8819, 0.6667, 0.8819, 0.6667, 0.875, 0.6667, 0.8819, 0.6667, 0.875, 0.6667, 0.875, 0.6667, 0.8819, 0.8333, 0.8819, 0.8333, 0.9022, 0.8333, 0.9022, 0.8333, 0.8819, 0.6667, 0.875, 0.8333, 0.875, 0.8333, 0.875, 0.6667, 0.875, 0.8333, 0.875, 0.8333, 0.8819, 0.8333, 0.8819, 0.8333, 0.875, 1.0, 1.0, 1.0, 0.0, 1.0, 0.0, 1.0, 1.0, 0.0, 0.0, 1.0, 0.0, 1.0, 1.0, 0.0, 1.0, 1.0, 1.0, 0.0, 1.0, 0.0, 1.0, 1.0, 1.0, 0.0, 0.0, 1.0, 0.0, 1.0, 0.0, 0.0, 0.0, 1.0, 0.0, 1.0, 1.0, 1.0, 1.0, 1.0, 0.0, 0.0, 1.0, 0.0, 0.0, 0.0, 0.0, 0.0, 1.0, 0.0, 1.0, 0.0, 0.0, 0.0, 0.0, 0.0, 1.0, 1.0, 0.0, 1.0, 1.0, 1.0, 1.0, 1.0, 0.0, 0.0, 0.0, 1.0, 0.0, 1.0, 0.0, 0.0, 0.0, 1.0, 1.0, 0.0, 1.0, 0.0, 1.0, 1.0, 1.0, 1.0, 1.0, 0.0, 1.0, 0.0, 1.0, 1.0, 1.0, 0.0, 0.0, 1.0, 0.0, 1.0, 0.0, 0.0, 0.0, 1.0, 0.0, 1.0, 1.0, 1.0, 1.0, 1.0, 0.0, 0.0, 1.0, 0.0, 0.0, 0.0, 0.0, 0.0, 1.0, 1.0, 0.75, 1.0, 1.0, 0.8333, 1.0, 0.8333, 0.75, 0.6667, 0.6407, 0.6667, 0.75, 0.5, 0.75, 0.5, 0.6407, 0.8333, 0.6407, 0.8333, 0.75, 0.6667, 0.75, 0.6667, 0.6407, 0.5, 1.0, 0.6667, 1.0, 0.6667, 1.0, 0.5, 1.0, 0.3333, 0.6407, 0.3333, 0.75, 0.1667, 0.75, 0.1667, 0.6407, 0.1667, 1.0, 0.3333, 1.0, 0.3333, 1.0, 0.1667, 1.0, -8.941e-08, 1.0, 0.1667, 1.0, 0.1667, 1.0, -8.941e-08, 1.0, 0.8333, 0.75, 0.8333, 1.0, 0.6667, 1.0, 0.6667, 0.75, 0.6667, 0.75, 0.6667, 1.0, 0.5, 1.0, 0.5, 0.75, 0.5, 0.75, 0.5, 1.0, 0.3333, 1.0, 0.3333, 0.75, 0.1667, 0.6407, 0.1667, 0.75, -8.941e-08, 0.75, -8.941e-08, 0.6407, 0.3333, 0.75, 0.3333, 1.0, 0.1667, 1.0, 0.1667, 0.75, 0.3333, 1.0, 0.5, 1.0, 0.5, 1.0, 0.3333, 1.0, 0.6667, 1.0, 0.8333, 1.0, 0.8333, 1.0, 0.6667, 1.0, 0.8333, 1.0, 1.0, 1.0, 1.0, 1.0, 0.8333, 1.0, 0.5, 0.6407, 0.5, 0.75, 0.3333, 0.75, 0.3333, 0.6407, 0.3333, 1.0, 0.5, 1.0, 0.5, 1.0, 0.3333, 1.0, 0.1667, 0.75, 0.1667, 1.0, -8.941e-08, 1.0, -8.941e-08, 0.75, 0.75, 0.49, 0.9578, 0.37, 0.9578, 0.13, 0.75, 0.01, 0.5422, 0.13, 0.5422, 0.37, 1.0, 0.6407, 1.0, 0.75, 0.8333, 0.75, 0.8333, 0.6407, 1.0, 0.6002, 1.0, 0.6159, 0.8333, 0.6159, 0.8333, 0.6002, 0.5, 0.6002, 0.5, 0.6159, 0.3333, 0.6159, 0.3333, 0.6002, 0.1667, 0.6002, 0.1667, 0.6159, -8.941e-08, 0.6159, -8.941e-08, 0.6002, 0.3333, 0.6002, 0.3333, 0.6159, 0.1667, 0.6159, 0.1667, 0.6002, 0.8333, 0.6002, 0.8333, 0.6159, 0.6667, 0.6159, 0.6667, 0.6002, 0.6667, 0.6002, 0.6667, 0.6159, 0.5, 0.6159, 0.5, 0.6002, 0.6667, 0.5, 0.6667, 0.6002, 0.5, 0.6002, 0.5, 0.5, 0.8333, 0.5, 0.8333, 0.6002, 0.6667, 0.6002, 0.6667, 0.5, 0.3333, 0.5, 0.3333, 0.6002, 0.1667, 0.6002, 0.1667, 0.5, 0.1667, 0.5, 0.1667, 0.6002, -8.941e-08, 0.6002, -8.941e-08, 0.5, 0.5, 0.5, 0.5, 0.6002, 0.3333, 0.6002, 0.3333, 0.5, 1.0, 0.5, 1.0, 0.6002, 0.8333, 0.6002, 0.8333, 0.5, 0.3333, 1.0, 0.5, 1.0, 0.5, 1.0, 0.3333, 1.0, 0.8333, 1.0, 1.0, 1.0, 1.0, 1.0, 0.8333, 1.0, 0.6667, 1.0, 0.8333, 1.0, 0.8333, 1.0, 0.6667, 1.0, -8.941e-08, 1.0, 0.1667, 1.0, 0.1667, 1.0, -8.941e-08, 1.0, 0.1667, 1.0, 0.3333, 1.0, 0.3333, 1.0, 0.1667, 1.0, 0.5, 1.0, 0.6667, 1.0, 0.6667, 1.0, 0.5, 1.0, 0.3333, 1.0, 0.5, 1.0, 0.5, 1.0, 0.3333, 1.0, 0.8333, 1.0, 1.0, 1.0, 1.0, 1.0, 0.8333, 1.0, 0.6667, 1.0, 0.8333, 1.0, 0.8333, 1.0, 0.6667, 1.0, -8.941e-08, 1.0, 0.1667, 1.0, 0.1667, 1.0, -8.941e-08, 1.0, 0.1667, 1.0, 0.3333, 1.0, 0.3333, 1.0, 0.1667, 1.0, 0.5, 1.0, 0.6667, 1.0, 0.6667, 1.0, 0.5, 1.0, 0.3333, 1.0, 0.5, 1.0, 0.5, 1.0, 0.3333, 1.0, 0.8333, 1.0, 1.0, 1.0, 1.0, 1.0, 0.8333, 1.0, 0.6667, 1.0, 0.8333, 1.0, 0.8333, 1.0, 0.6667, 1.0, -8.941e-08, 1.0, 0.1667, 1.0, 0.1667, 1.0, -8.941e-08, 1.0, 0.1667, 1.0, 0.3333, 1.0, 0.3333, 1.0, 0.1667, 1.0, 0.5, 1.0, 0.6667, 1.0, 0.6667, 1.0, 0.5, 1.0, 0.3333, 1.0, 0.5, 1.0, 0.5, 1.0, 0.3333, 1.0, 0.8333, 1.0, 1.0, 1.0, 1.0, 1.0, 0.8333, 1.0, 0.6667, 1.0, 0.8333, 1.0, 0.8333, 1.0, 0.6667, 1.0, -8.941e-08, 1.0, 0.1667, 1.0, 0.1667, 1.0, -8.941e-08, 1.0, 0.1667, 1.0, 0.3333, 1.0, 0.3333, 1.0, 0.1667, 1.0, 0.5, 1.0, 0.6667, 1.0, 0.6667, 1.0, 0.5, 1.0, 0.8232, 0.9196, 0.8232, 1.0, 1.0, 1.0, 1.0, 0.9196, 0.8232, 0.9196, 1.0, 0.9196, 1.0, 1.0, 0.8232, 1.0, 1.0, 0.9196, 1.0, 1.0, 1.0, 1.0, 1.0, 0.9196, 0.0, 0.14, 0.0, 0.0, 0.0, 0.0, 0.0, 0.14, 0.8232, 1.0, 0.0, 1.0, 0.0, 1.0, 0.8232, 1.0, 0.8232, 0.0, 1.0, 0.0, 1.0, 0.0, 0.8232, 0.0, 0.0, 1.0, 0.0, 0.9196, 0.0, 0.9196, 0.0, 1.0, 1.0, 0.14, 1.0, 0.9196, 1.0, 0.9196, 1.0, 0.14, 0.8232, 0.14, 1.0, 0.14, 1.0, 0.9196, 0.8232, 0.9196, 0.8232, 0.14, 0.8232, 0.9196, 1.0, 0.9196, 1.0, 0.14, 0.0, 0.14, 0.0, 0.9196, 0.8232, 0.9196, 0.8232, 0.14, 0.0, 0.14, 0.8232, 0.14, 0.8232, 0.9196, 0.0, 0.9196, 0.0, 0.0, 0.8232, 0.0, 0.8232, 0.0, 0.0, 0.0, 1.0, 1.0, 0.8232, 1.0, 0.8232, 1.0, 1.0, 1.0, 0.0, 0.9196, 0.8232, 0.9196, 0.8232, 1.0, 0.0, 1.0, 0.0, 0.9196, 0.0, 1.0, 0.8232, 1.0, 0.8232, 0.9196, 0.0, 0.0, 0.8232, 0.0, 0.8232, 0.14, 0.0, 0.14, 0.0, 0.0, 0.0, 0.14, 0.8232, 0.14, 0.8232, 0.0, 0.8232, 0.0, 0.8232, 0.14, 1.0, 0.14, 1.0, 0.0, 0.8232, 0.0, 1.0, 0.0, 1.0, 0.14, 0.8232, 0.14, 1.0, 0.0, 1.0, 0.14, 1.0, 0.14, 1.0, 0.0, 0.0, 0.9196, 0.0, 0.14, 0.0, 0.14, 0.0, 0.9196, 0.8232, 0.9196, 0.8232, 1.0, 1.0, 1.0, 1.0, 0.9196, 0.8232, 0.9196, 1.0, 0.9196, 1.0, 1.0, 0.8232, 1.0, 1.0, 0.9196, 1.0, 1.0, 1.0, 1.0, 1.0, 0.9196, 0.0, 0.14, 0.0, 0.0, 0.0, 0.0, 0.0, 0.14, 0.8232, 1.0, 0.0, 1.0, 0.0, 1.0, 0.8232, 1.0, 0.8232, 0.0, 1.0, 0.0, 1.0, 0.0, 0.8232, 0.0, 0.0, 1.0, 0.0, 0.9196, 0.0, 0.9196, 0.0, 1.0, 1.0, 0.14, 1.0, 0.9196, 1.0, 0.9196, 1.0, 0.14, 0.8232, 0.14, 1.0, 0.14, 1.0, 0.9196, 0.8232, 0.9196, 0.8232, 0.14, 0.8232, 0.9196, 1.0, 0.9196, 1.0, 0.14, 0.0, 0.14, 0.0, 0.9196, 0.8232, 0.9196, 0.8232, 0.14, 0.0, 0.14, 0.8232, 0.14, 0.8232, 0.9196, 0.0, 0.9196, 0.0, 0.0, 0.8232, 0.0, 0.8232, 0.0, 0.0, 0.0, 1.0, 1.0, 0.8232, 1.0, 0.8232, 1.0, 1.0, 1.0, 0.0, 0.9196, 0.8232, 0.9196, 0.8232, 1.0, 0.0, 1.0, 0.0, 0.9196, 0.0, 1.0, 0.8232, 1.0, 0.8232, 0.9196, 0.0, 0.0, 0.8232, 0.0, 0.8232, 0.14, 0.0, 0.14, 0.0, 0.0, 0.0, 0.14, 0.8232, 0.14, 0.8232, 0.0, 0.8232, 0.0, 0.8232, 0.14, 1.0, 0.14, 1.0, 0.0, 0.8232, 0.0, 1.0, 0.0, 1.0, 0.14, 0.8232, 0.14, 1.0, 0.0, 1.0, 0.14, 1.0, 0.14, 1.0, 0.0, 0.0, 0.9196, 0.0, 0.14, 0.0, 0.14, 0.0, 0.9196, 0.8232, 0.9196, 0.8232, 1.0, 1.0, 1.0, 1.0, 0.9196, 0.8232, 0.9196, 1.0, 0.9196, 1.0, 1.0, 0.8232, 1.0, 1.0, 0.9196, 1.0, 1.0, 1.0, 1.0, 1.0, 0.9196, 0.0, 0.14, 0.0, 0.0, 0.0, 0.0, 0.0, 0.14, 0.8232, 1.0, 0.0, 1.0, 0.0, 1.0, 0.8232, 1.0, 0.8232, 0.0, 1.0, 0.0, 1.0, 0.0, 0.8232, 0.0, 0.0, 1.0, 0.0, 0.9196, 0.0, 0.9196, 0.0, 1.0, 1.0, 0.14, 1.0, 0.9196, 1.0, 0.9196, 1.0, 0.14, 0.8232, 0.14, 1.0, 0.14, 1.0, 0.9196, 0.8232, 0.9196, 0.8232, 0.14, 0.8232, 0.9196, 1.0, 0.9196, 1.0, 0.14, 0.0, 0.14, 0.0, 0.9196, 0.8232, 0.9196, 0.8232, 0.14, 0.0, 0.14, 0.8232, 0.14, 0.8232, 0.9196, 0.0, 0.9196, 0.0, 0.0, 0.8232, 0.0, 0.8232, 0.0, 0.0, 0.0, 1.0, 1.0, 0.8232, 1.0, 0.8232, 1.0, 1.0, 1.0, 0.0, 0.9196, 0.8232, 0.9196, 0.8232, 1.0, 0.0, 1.0, 0.0, 0.9196, 0.0, 1.0, 0.8232, 1.0, 0.8232, 0.9196, 0.0, 0.0, 0.8232, 0.0, 0.8232, 0.14, 0.0, 0.14, 0.0, 0.0, 0.0, 0.14, 0.8232, 0.14, 0.8232, 0.0, 0.8232, 0.0, 0.8232, 0.14, 1.0, 0.14, 1.0, 0.0, 0.8232, 0.0, 1.0, 0.0, 1.0, 0.14, 0.8232, 0.14, 1.0, 0.0, 1.0, 0.14, 1.0, 0.14, 1.0, 0.0, 0.0, 0.9196, 0.0, 0.14, 0.0, 0.14, 0.0, 0.9196, 0.8232, 0.9196, 0.8232, 1.0, 1.0, 1.0, 1.0, 0.9196, 0.8232, 0.9196, 1.0, 0.9196, 1.0, 1.0, 0.8232, 1.0, 1.0, 0.9196, 1.0, 1.0, 1.0, 1.0, 1.0, 0.9196, 0.0, 0.14, 0.0, 0.0, 0.0, 0.0, 0.0, 0.14, 0.8232, 1.0, 0.0, 1.0, 0.0, 1.0, 0.8232, 1.0, 0.8232, 0.0, 1.0, 0.0, 1.0, 0.0, 0.8232, 0.0, 0.0, 1.0, 0.0, 0.9196, 0.0, 0.9196, 0.0, 1.0, 1.0, 0.14, 1.0, 0.9196, 1.0, 0.9196, 1.0, 0.14, 0.8232, 0.14, 1.0, 0.14, 1.0, 0.9196, 0.8232, 0.9196, 0.8232, 0.14, 0.8232, 0.9196, 1.0, 0.9196, 1.0, 0.14, 0.0, 0.14, 0.0, 0.9196, 0.8232, 0.9196, 0.8232, 0.14, 0.0, 0.14, 0.8232, 0.14, 0.8232, 0.9196, 0.0, 0.9196, 0.0, 0.0, 0.8232, 0.0, 0.8232, 0.0, 0.0, 0.0, 1.0, 1.0, 0.8232, 1.0, 0.8232, 1.0, 1.0, 1.0, 0.0, 0.9196, 0.8232, 0.9196, 0.8232, 1.0, 0.0, 1.0, 0.0, 0.9196, 0.0, 1.0, 0.8232, 1.0, 0.8232, 0.9196, 0.0, 0.0, 0.8232, 0.0, 0.8232, 0.14, 0.0, 0.14, 0.0, 0.0, 0.0, 0.14, 0.8232, 0.14, 0.8232, 0.0, 0.8232, 0.0, 0.8232, 0.14, 1.0, 0.14, 1.0, 0.0, 0.8232, 0.0, 1.0, 0.0, 1.0, 0.14, 0.8232, 0.14, 1.0, 0.0, 1.0, 0.14, 1.0, 0.14, 1.0, 0.0, 0.0, 0.9196, 0.0, 0.14, 0.0, 0.14, 0.0, 0.9196, 0.0, 0.14, 0.8232, 0.14, 0.8232, 0.9196, 0.0, 0.9196, 0.0, 1.0, 0.0, 0.9196, 0.0, 0.9196, 0.0, 1.0, 0.0, 0.0, 0.8232, 0.0, 0.8232, 0.0, 0.0, 0.0, 1.0, 0.0, 1.0, 0.14, 1.0, 0.14, 1.0, 0.0, 0.0, 0.9196, 0.8232, 0.9196, 0.8232, 1.0, 0.0, 1.0, 0.0, 0.0, 0.0, 0.14, 0.8232, 0.14, 0.8232, 0.0, 1.0, 1.0, 0.8232, 1.0, 0.8232, 1.0, 1.0, 1.0, 1.0, 0.9196, 1.0, 1.0, 1.0, 1.0, 1.0, 0.9196, 0.8232, 0.9196, 0.8232, 1.0, 1.0, 1.0, 1.0, 0.9196, 0.0, 0.14, 0.0, 0.0, 0.0, 0.0, 0.0, 0.14, 0.8232, 1.0, 0.0, 1.0, 0.0, 1.0, 0.8232, 1.0, 0.8232, 0.9196, 1.0, 0.9196, 1.0, 1.0, 0.8232, 1.0, 0.8232, 0.0, 1.0, 0.0, 1.0, 0.14, 0.8232, 0.14, 0.0, 0.14, 0.0, 0.9196, 0.8232, 0.9196, 0.8232, 0.14, 0.8232, 0.14, 0.8232, 0.9196, 1.0, 0.9196, 1.0, 0.14, 0.0, 0.9196, 0.0, 1.0, 0.8232, 1.0, 0.8232, 0.9196, 0.8232, 0.14, 1.0, 0.14, 1.0, 0.9196, 0.8232, 0.9196, 0.0, 0.9196, 0.0, 0.14, 0.0, 0.14, 0.0, 0.9196, 0.8232, 0.0, 0.8232, 0.14, 1.0, 0.14, 1.0, 0.0, 1.0, 0.14, 1.0, 0.9196, 1.0, 0.9196, 1.0, 0.14, 0.0, 0.0, 0.8232, 0.0, 0.8232, 0.14, 0.0, 0.14, 0.8232, 0.0, 1.0, 0.0, 1.0, 0.0, 0.8232, 0.0, 0.0, 0.14, 0.8232, 0.14, 0.8232, 0.9196, 0.0, 0.9196, 0.0, 1.0, 0.0, 0.9196, 0.0, 0.9196, 0.0, 1.0, 0.0, 0.0, 0.8232, 0.0, 0.8232, 0.0, 0.0, 0.0, 1.0, 0.0, 1.0, 0.14, 1.0, 0.14, 1.0, 0.0, 0.0, 0.9196, 0.8232, 0.9196, 0.8232, 1.0, 0.0, 1.0, 0.0, 0.0, 0.0, 0.14, 0.8232, 0.14, 0.8232, 0.0, 1.0, 1.0, 0.8232, 1.0, 0.8232, 1.0, 1.0, 1.0, 1.0, 0.9196, 1.0, 1.0, 1.0, 1.0, 1.0, 0.9196, 0.8232, 0.9196, 0.8232, 1.0, 1.0, 1.0, 1.0, 0.9196, 0.0, 0.14, 0.0, 0.0, 0.0, 0.0, 0.0, 0.14, 0.8232, 1.0, 0.0, 1.0, 0.0, 1.0, 0.8232, 1.0, 0.8232, 0.9196, 1.0, 0.9196, 1.0, 1.0, 0.8232, 1.0, 0.8232, 0.0, 1.0, 0.0, 1.0, 0.14, 0.8232, 0.14, 0.0, 0.14, 0.0, 0.9196, 0.8232, 0.9196, 0.8232, 0.14, 0.8232, 0.14, 0.8232, 0.9196, 1.0, 0.9196, 1.0, 0.14, 0.0, 0.9196, 0.0, 1.0, 0.8232, 1.0, 0.8232, 0.9196, 0.8232, 0.14, 1.0, 0.14, 1.0, 0.9196, 0.8232, 0.9196, 0.0, 0.9196, 0.0, 0.14, 0.0, 0.14, 0.0, 0.9196, 0.8232, 0.0, 0.8232, 0.14, 1.0, 0.14, 1.0, 0.0, 1.0, 0.14, 1.0, 0.9196, 1.0, 0.9196, 1.0, 0.14, 0.0, 0.0, 0.8232, 0.0, 0.8232, 0.14, 0.0, 0.14, 0.8232, 0.0, 1.0, 0.0, 1.0, 0.0, 0.8232, 0.0, 0.0, 0.14, 0.8232, 0.14, 0.8232, 0.9196, 0.0, 0.9196, 0.0, 1.0, 0.0, 0.9196, 0.0, 0.9196, 0.0, 1.0, 0.0, 0.0, 0.8232, 0.0, 0.8232, 0.0, 0.0, 0.0, 1.0, 0.0, 1.0, 0.14, 1.0, 0.14, 1.0, 0.0, 0.0, 0.9196, 0.8232, 0.9196, 0.8232, 1.0, 0.0, 1.0, 0.0, 0.0, 0.0, 0.14, 0.8232, 0.14, 0.8232, 0.0, 1.0, 1.0, 0.8232, 1.0, 0.8232, 1.0, 1.0, 1.0, 1.0, 0.9196, 1.0, 1.0, 1.0, 1.0, 1.0, 0.9196, 0.8232, 0.9196, 0.8232, 1.0, 1.0, 1.0, 1.0, 0.9196, 0.0, 0.14, 0.0, 0.0, 0.0, 0.0, 0.0, 0.14, 0.8232, 1.0, 0.0, 1.0, 0.0, 1.0, 0.8232, 1.0, 0.8232, 0.9196, 1.0, 0.9196, 1.0, 1.0, 0.8232, 1.0, 0.8232, 0.0, 1.0, 0.0, 1.0, 0.14, 0.8232, 0.14, 0.0, 0.14, 0.0, 0.9196, 0.8232, 0.9196, 0.8232, 0.14, 0.8232, 0.14, 0.8232, 0.9196, 1.0, 0.9196, 1.0, 0.14, 0.0, 0.9196, 0.0, 1.0, 0.8232, 1.0, 0.8232, 0.9196, 0.8232, 0.14, 1.0, 0.14, 1.0, 0.9196, 0.8232, 0.9196, 0.0, 0.9196, 0.0, 0.14, 0.0, 0.14, 0.0, 0.9196, 0.8232, 0.0, 0.8232, 0.14, 1.0, 0.14, 1.0, 0.0, 1.0, 0.14, 1.0, 0.9196, 1.0, 0.9196, 1.0, 0.14, 0.0, 0.0, 0.8232, 0.0, 0.8232, 0.14, 0.0, 0.14, 0.8232, 0.0, 1.0, 0.0, 1.0, 0.0, 0.8232, 0.0, 0.0, 0.14, 0.8232, 0.14, 0.8232, 0.9196, 0.0, 0.9196, 0.0, 1.0, 0.0, 0.9196, 0.0, 0.9196, 0.0, 1.0, 0.0, 0.0, 0.8232, 0.0, 0.8232, 0.0, 0.0, 0.0, 1.0, 0.0, 1.0, 0.14, 1.0, 0.14, 1.0, 0.0, 0.0, 0.9196, 0.8232, 0.9196, 0.8232, 1.0, 0.0, 1.0, 0.0, 0.0, 0.0, 0.14, 0.8232, 0.14, 0.8232, 0.0, 1.0, 1.0, 0.8232, 1.0, 0.8232, 1.0, 1.0, 1.0, 1.0, 0.9196, 1.0, 1.0, 1.0, 1.0, 1.0, 0.9196, 0.8232, 0.9196, 0.8232, 1.0, 1.0, 1.0, 1.0, 0.9196, 0.0, 0.14, 0.0, 0.0, 0.0, 0.0, 0.0, 0.14, 0.8232, 1.0, 0.0, 1.0, 0.0, 1.0, 0.8232, 1.0, 0.8232, 0.9196, 1.0, 0.9196, 1.0, 1.0, 0.8232, 1.0, 0.8232, 0.0, 1.0, 0.0, 1.0, 0.14, 0.8232, 0.14, 0.0, 0.14, 0.0, 0.9196, 0.8232, 0.9196, 0.8232, 0.14, 0.8232, 0.14, 0.8232, 0.9196, 1.0, 0.9196, 1.0, 0.14, 0.0, 0.9196, 0.0, 1.0, 0.8232, 1.0, 0.8232, 0.9196, 0.8232, 0.14, 1.0, 0.14, 1.0, 0.9196, 0.8232, 0.9196, 0.0, 0.9196, 0.0, 0.14, 0.0, 0.14, 0.0, 0.9196, 0.8232, 0.0, 0.8232, 0.14, 1.0, 0.14, 1.0, 0.0, 1.0, 0.14, 1.0, 0.9196, 1.0, 0.9196, 1.0, 0.14, 0.0, 0.0, 0.8232, 0.0, 0.8232, 0.14, 0.0, 0.14, 0.8232, 0.0, 1.0, 0.0, 1.0, 0.0, 0.8232, 0.0, 0.5672, 0.1478, 0.625, 0.1478, 0.625, 0.25, 0.5672, 0.25, 0.5672, 0.25, 0.625, 0.25, 0.625, 0.5, 0.5672, 0.5, 0.5672, 0.665, 0.625, 0.665, 0.625, 0.75, 0.5672, 0.75, 0.5672, 0.75, 0.625, 0.75, 0.625, 1.0, 0.5672, 1.0, 0.125, 0.665, 0.375, 0.665, 0.375, 0.75, 0.125, 0.75, 0.625, 0.665, 0.875, 0.665, 0.875, 0.75, 0.625, 0.75, 0.4129, 0.75, 0.5672, 0.75, 0.5672, 1.0, 0.4129, 1.0, 0.4129, 0.665, 0.5672, 0.665, 0.5672, 0.75, 0.4129, 0.75, 0.4129, 0.25, 0.5672, 0.25, 0.5672, 0.5, 0.4129, 0.5, 0.4129, 0.1478, 0.5672, 0.1478, 0.5672, 0.25, 0.4129, 0.25, 0.375, 0.1478, 0.4129, 0.1478, 0.4129, 0.25, 0.375, 0.25, 0.375, 0.25, 0.4129, 0.25, 0.4129, 0.5, 0.375, 0.5, 0.375, 0.665, 0.4129, 0.665, 0.4129, 0.75, 0.375, 0.75, 0.375, 0.75, 0.4129, 0.75, 0.4129, 1.0, 0.375, 1.0, 0.375, 0.6022, 0.4129, 0.6022, 0.4129, 0.665, 0.375, 0.665, 0.375, 0.0, 0.4129, 0.0, 0.4129, 0.08502, 0.375, 0.08502, 0.4129, 0.0, 0.5672, 0.0, 0.5672, 0.08502, 0.4129, 0.08502, 0.4129, 0.6022, 0.5672, 0.6022, 0.5672, 0.665, 0.4129, 0.665, 0.625, 0.6022, 0.875, 0.6022, 0.875, 0.665, 0.625, 0.665, 0.125, 0.6022, 0.375, 0.6022, 0.375, 0.665, 0.125, 0.665, 0.5672, 0.6022, 0.625, 0.6022, 0.625, 0.665, 0.5672, 0.665, 0.5672, 0.0, 0.625, 0.0, 0.625, 0.08502, 0.5672, 0.08502, 0.5672, 0.5, 0.625, 0.5, 0.625, 0.6022, 0.5672, 0.6022, 0.125, 0.5, 0.375, 0.5, 0.375, 0.6022, 0.125, 0.6022, 0.625, 0.5, 0.875, 0.5, 0.875, 0.6022, 0.625, 0.6022, 0.4129, 0.5, 0.5672, 0.5, 0.5672, 0.6022, 0.4129, 0.6022, 0.375, 0.5, 0.4129, 0.5, 0.4129, 0.6022, 0.375, 0.6022, 0.375, 0.08502, 0.4129, 0.08502, 0.4129, 0.1478, 0.375, 0.1478, 0.4129, 0.08502, 0.5672, 0.08502, 0.5672, 0.1478, 0.4129, 0.1478, 0.5672, 0.08502, 0.625, 0.08502, 0.625, 0.1478, 0.5672, 0.1478, 0.0, 0.14, 0.0, 0.14, 0.0, 0.9196, 0.0, 0.9196, 0.0, 0.14, 0.0, 0.14, 0.0, 0.9196, 0.0, 0.9196, 0.0, 0.14, 0.0, 0.14, 0.0, 0.9196, 0.0, 0.9196, 0.0, 0.14, 0.0, 0.14, 0.0, 0.9196, 0.0, 0.9196, 0.0, 0.14, 0.0, 0.14, 0.0, 0.9196, 0.0, 0.9196, 0.0, 0.14, 0.0, 0.14, 0.0, 0.9196, 0.0, 0.9196, 0.0, 0.14, 0.0, 0.14, 0.0, 0.9196, 0.0, 0.9196, 0.0, 0.14, 0.0, 0.14, 0.0, 0.9196, 0.0, 0.9196, 1.0, 0.6159, 1.0, 0.6407, 0.8333, 0.6407, 0.8333, 0.6159, 0.5, 0.6159, 0.5, 0.6407, 0.3333, 0.6407, 0.3333, 0.6159, 0.1667, 0.6159, 0.1667, 0.6407, -8.941e-08, 0.6407, -8.941e-08, 0.6159, 0.3333, 0.6159, 0.3333, 0.6407, 0.1667, 0.6407, 0.1667, 0.6159, 0.8333, 0.6159, 0.8333, 0.6407, 0.6667, 0.6407, 0.6667, 0.6159, 0.6667, 0.6159, 0.6667, 0.6407, 0.5, 0.6407, 0.5, 0.6159, 0.0, 0.0, 0.0, 1.0, 1.0, 1.0, 1.0, 0.0, 0.0, 0.0, 0.0, 1.0, 0.0, 1.0, 0.0, 0.0, 0.0, 1.0, 1.0, 1.0, 1.0, 1.0, 0.0, 1.0, 1.0, 0.0, 0.0, 0.0, 0.0, 0.0, 1.0, 0.0, 0.1667, 1.0, 0.3333, 1.0, 0.3333, 1.0, 0.1667, 1.0, 0.6667, 1.0, 0.8333, 1.0, 0.8333, 1.0, 0.6667, 1.0, 0.8333, 1.0, 1.0, 1.0, 1.0, 1.0, 0.8333, 1.0, -8.941e-08, 1.0, 0.1667, 1.0, 0.1667, 1.0, -8.941e-08, 1.0, 0.1667, 1.0, 0.3333, 1.0, 0.3333, 1.0, 0.1667, 1.0, 0.5, 1.0, 0.6667, 1.0, 0.6667, 1.0, 0.5, 1.0, 0.04215, 0.13, 0.25, 0.01, 0.4578, 0.13, 0.4578, 0.37, 0.25, 0.49, 0.04215, 0.37, 0.5, 1.0, 0.6667, 1.0, 0.6667, 1.0, 0.5, 1.0, 0.6667, 1.0, 0.8333, 1.0, 0.8333, 1.0, 0.6667, 1.0, 0.8333, 1.0, 1.0, 1.0, 1.0, 1.0, 0.8333, 1.0, 0.3333, 1.0, 0.5, 1.0, 0.5, 1.0, 0.3333, 1.0, -8.941e-08, 1.0, 0.1667, 1.0, 0.1667, 1.0, -8.941e-08, 1.0, 0.6667, 1.0, 0.8333, 1.0, 0.8333, 1.0, 0.6667, 1.0, 0.8333, 1.0, 1.0, 1.0, 1.0, 1.0, 0.8333, 1.0, 1.0, 0.5, 1.0, 1.0, 0.8333, 1.0, 0.8333, 0.5, -8.941e-08, 1.0, 0.1667, 1.0, 0.1667, 1.0, -8.941e-08, 1.0, -8.941e-08, 1.0, 0.1667, 1.0, 0.1667, 1.0, -8.941e-08, 1.0, 0.8333, 0.5, 0.8333, 1.0, 0.6667, 1.0, 0.6667, 0.5, 0.3333, 1.0, 0.5, 1.0, 0.5, 1.0, 0.3333, 1.0, 0.6667, 1.0, 0.8333, 1.0, 0.8333, 1.0, 0.6667, 1.0, 0.6667, 0.5, 0.6667, 1.0, 0.5, 1.0, 0.5, 0.5, 0.5, 1.0, 0.6667, 1.0, 0.6667, 1.0, 0.5, 1.0, 0.1667, 1.0, 0.3333, 1.0, 0.3333, 1.0, 0.1667, 1.0, 0.5, 0.5, 0.5, 1.0, 0.3333, 1.0, 0.3333, 0.5, 0.3333, 1.0, 0.5, 1.0, 0.5, 1.0, 0.3333, 1.0, 0.3333, 1.0, 0.5, 1.0, 0.5, 1.0, 0.3333, 1.0, 0.3333, 0.5, 0.3333, 1.0, 0.1667, 1.0, 0.1667, 0.5, 0.1667, 1.0, 0.3333, 1.0, 0.3333, 1.0, 0.1667, 1.0, 0.5, 1.0, 0.6667, 1.0, 0.6667, 1.0, 0.5, 1.0, 0.1667, 0.5, 0.1667, 1.0, -8.941e-08, 1.0, -8.941e-08, 0.5, 0.75, 0.49, 0.9578, 0.37, 0.9578, 0.13, 0.75, 0.01, 0.5422, 0.13, 0.5422, 0.37, 0.8333, 1.0, 1.0, 1.0, 1.0, 1.0, 0.8333, 1.0, 0.6667, 1.0, 0.8333, 1.0, 0.8333, 1.0, 0.6667, 1.0, 0.1667, 1.0, 0.3333, 1.0, 0.3333, 1.0, 0.1667, 1.0, 0.5, 1.0, 0.6667, 1.0, 0.6667, 1.0, 0.5, 1.0, 0.6667, 1.0, 0.8333, 1.0, 0.8333, 1.0, 0.6667, 1.0, 0.8333, 1.0, 1.0, 1.0, 1.0, 1.0, 0.8333, 1.0, -8.941e-08, 1.0, 0.1667, 1.0, 0.1667, 1.0, -8.941e-08, 1.0, 0.8232, 0.9196, 0.8232, 1.0, 1.0, 1.0, 1.0, 0.9196, 0.8232, 0.9196, 1.0, 0.9196, 1.0, 1.0, 0.8232, 1.0, 1.0, 0.9196, 1.0, 1.0, 1.0, 1.0, 1.0, 0.9196, 0.0, 0.14, 0.0, 0.0, 0.0, 0.0, 0.0, 0.14, 0.8232, 1.0, 0.0, 1.0, 0.0, 1.0, 0.8232, 1.0, 0.8232, 0.0, 1.0, 0.0, 1.0, 0.0, 0.8232, 0.0, 0.0, 1.0, 0.0, 0.9196, 0.0, 0.9196, 0.0, 1.0, 1.0, 0.14, 1.0, 0.9196, 1.0, 0.9196, 1.0, 0.14, 0.8232, 0.14, 1.0, 0.14, 1.0, 0.9196, 0.8232, 0.9196, 0.8232, 0.14, 0.8232, 0.9196, 1.0, 0.9196, 1.0, 0.14, 0.0, 0.14, 0.0, 0.9196, 0.8232, 0.9196, 0.8232, 0.14, 0.0, 0.14, 0.8232, 0.14, 0.8232, 0.9196, 0.0, 0.9196, 0.0, 0.0, 0.8232, 0.0, 0.8232, 0.0, 0.0, 0.0, 1.0, 1.0, 0.8232, 1.0, 0.8232, 1.0, 1.0, 1.0, 0.0, 0.9196, 0.8232, 0.9196, 0.8232, 1.0, 0.0, 1.0, 0.0, 0.9196, 0.0, 1.0, 0.8232, 1.0, 0.8232, 0.9196, 0.0, 0.0, 0.8232, 0.0, 0.8232, 0.14, 0.0, 0.14, 0.0, 0.0, 0.0, 0.14, 0.8232, 0.14, 0.8232, 0.0, 0.8232, 0.0, 0.8232, 0.14, 1.0, 0.14, 1.0, 0.0, 0.8232, 0.0, 1.0, 0.0, 1.0, 0.14, 0.8232, 0.14, 1.0, 0.0, 1.0, 0.14, 1.0, 0.14, 1.0, 0.0, 0.0, 0.9196, 0.0, 0.14, 0.0, 0.14, 0.0, 0.9196, 0.8232, 0.9196, 0.8232, 1.0, 1.0, 1.0, 1.0, 0.9196, 0.8232, 0.9196, 1.0, 0.9196, 1.0, 1.0, 0.8232, 1.0, 1.0, 0.9196, 1.0, 1.0, 1.0, 1.0, 1.0, 0.9196, 0.0, 0.14, 0.0, 0.0, 0.0, 0.0, 0.0, 0.14, 0.8232, 1.0, 0.0, 1.0, 0.0, 1.0, 0.8232, 1.0, 0.8232, 0.0, 1.0, 0.0, 1.0, 0.0, 0.8232, 0.0, 0.0, 1.0, 0.0, 0.9196, 0.0, 0.9196, 0.0, 1.0, 1.0, 0.14, 1.0, 0.9196, 1.0, 0.9196, 1.0, 0.14, 0.8232, 0.14, 1.0, 0.14, 1.0, 0.9196, 0.8232, 0.9196, 0.8232, 0.14, 0.8232, 0.9196, 1.0, 0.9196, 1.0, 0.14, 0.0, 0.14, 0.0, 0.9196, 0.8232, 0.9196, 0.8232, 0.14, 0.0, 0.14, 0.8232, 0.14, 0.8232, 0.9196, 0.0, 0.9196, 0.0, 0.0, 0.8232, 0.0, 0.8232, 0.0, 0.0, 0.0, 1.0, 1.0, 0.8232, 1.0, 0.8232, 1.0, 1.0, 1.0, 0.0, 0.9196, 0.8232, 0.9196, 0.8232, 1.0, 0.0, 1.0, 0.0, 0.9196, 0.0, 1.0, 0.8232, 1.0, 0.8232, 0.9196, 0.0, 0.0, 0.8232, 0.0, 0.8232, 0.14, 0.0, 0.14, 0.0, 0.0, 0.0, 0.14, 0.8232, 0.14, 0.8232, 0.0, 0.8232, 0.0, 0.8232, 0.14, 1.0, 0.14, 1.0, 0.0, 0.8232, 0.0, 1.0, 0.0, 1.0, 0.14, 0.8232, 0.14, 1.0, 0.0, 1.0, 0.14, 1.0, 0.14, 1.0, 0.0, 0.0, 0.9196, 0.0, 0.14, 0.0, 0.14, 0.0, 0.9196, 0.8232, 0.9196, 0.8232, 1.0, 1.0, 1.0, 1.0, 0.9196, 0.8232, 0.9196, 1.0, 0.9196, 1.0, 1.0, 0.8232, 1.0, 1.0, 0.9196, 1.0, 1.0, 1.0, 1.0, 1.0, 0.9196, 0.0, 0.14, 0.0, 0.0, 0.0, 0.0, 0.0, 0.14, 0.8232, 1.0, 0.0, 1.0, 0.0, 1.0, 0.8232, 1.0, 0.8232, 0.0, 1.0, 0.0, 1.0, 0.0, 0.8232, 0.0, 0.0, 1.0, 0.0, 0.9196, 0.0, 0.9196, 0.0, 1.0, 1.0, 0.14, 1.0, 0.9196, 1.0, 0.9196, 1.0, 0.14, 0.8232, 0.14, 1.0, 0.14, 1.0, 0.9196, 0.8232, 0.9196, 0.8232, 0.14, 0.8232, 0.9196, 1.0, 0.9196, 1.0, 0.14, 0.0, 0.14, 0.0, 0.9196, 0.8232, 0.9196, 0.8232, 0.14, 0.0, 0.14, 0.8232, 0.14, 0.8232, 0.9196, 0.0, 0.9196, 0.0, 0.0, 0.8232, 0.0, 0.8232, 0.0, 0.0, 0.0, 1.0, 1.0, 0.8232, 1.0, 0.8232, 1.0, 1.0, 1.0, 0.0, 0.9196, 0.8232, 0.9196, 0.8232, 1.0, 0.0, 1.0, 0.0, 0.9196, 0.0, 1.0, 0.8232, 1.0, 0.8232, 0.9196, 0.0, 0.0, 0.8232, 0.0, 0.8232, 0.14, 0.0, 0.14, 0.0, 0.0, 0.0, 0.14, 0.8232, 0.14, 0.8232, 0.0, 0.8232, 0.0, 0.8232, 0.14, 1.0, 0.14, 1.0, 0.0, 0.8232, 0.0, 1.0, 0.0, 1.0, 0.14, 0.8232, 0.14, 1.0, 0.0, 1.0, 0.14, 1.0, 0.14, 1.0, 0.0, 0.0, 0.9196, 0.0, 0.14, 0.0, 0.14, 0.0, 0.9196, 0.8232, 0.9196, 0.8232, 1.0, 1.0, 1.0, 1.0, 0.9196, 0.8232, 0.9196, 1.0, 0.9196, 1.0, 1.0, 0.8232, 1.0, 1.0, 0.9196, 1.0, 1.0, 1.0, 1.0, 1.0, 0.9196, 0.0, 0.14, 0.0, 0.0, 0.0, 0.0, 0.0, 0.14, 0.8232, 1.0, 0.0, 1.0, 0.0, 1.0, 0.8232, 1.0, 0.8232, 0.0, 1.0, 0.0, 1.0, 0.0, 0.8232, 0.0, 0.0, 1.0, 0.0, 0.9196, 0.0, 0.9196, 0.0, 1.0, 1.0, 0.14, 1.0, 0.9196, 1.0, 0.9196, 1.0, 0.14, 0.8232, 0.14, 1.0, 0.14, 1.0, 0.9196, 0.8232, 0.9196, 0.8232, 0.14, 0.8232, 0.9196, 1.0, 0.9196, 1.0, 0.14, 0.0, 0.14, 0.0, 0.9196, 0.8232, 0.9196, 0.8232, 0.14, 0.0, 0.14, 0.8232, 0.14, 0.8232, 0.9196, 0.0, 0.9196, 0.0, 0.0, 0.8232, 0.0, 0.8232, 0.0, 0.0, 0.0, 1.0, 1.0, 0.8232, 1.0, 0.8232, 1.0, 1.0, 1.0, 0.0, 0.9196, 0.8232, 0.9196, 0.8232, 1.0, 0.0, 1.0, 0.0, 0.9196, 0.0, 1.0, 0.8232, 1.0, 0.8232, 0.9196, 0.0, 0.0, 0.8232, 0.0, 0.8232, 0.14, 0.0, 0.14, 0.0, 0.0, 0.0, 0.14, 0.8232, 0.14, 0.8232, 0.0, 0.8232, 0.0, 0.8232, 0.14, 1.0, 0.14, 1.0, 0.0, 0.8232, 0.0, 1.0, 0.0, 1.0, 0.14, 0.8232, 0.14, 1.0, 0.0, 1.0, 0.14, 1.0, 0.14, 1.0, 0.0, 0.0, 0.9196, 0.0, 0.14, 0.0, 0.14, 0.0, 0.9196, 0.0, 0.14, 0.0, 0.14, 0.0, 0.9196, 0.0, 0.9196, 0.0, 0.14, 0.0, 0.14, 0.0, 0.9196, 0.0, 0.9196, 0.0, 0.14, 0.0, 0.14, 0.0, 0.9196, 0.0, 0.9196, 0.0, 0.14, 0.0, 0.14, 0.0, 0.9196, 0.0, 0.9196, -8.941e-08, 1.0, 0.1667, 1.0, 0.1667, 1.0, -8.941e-08, 1.0, 0.8333, 1.0, 1.0, 1.0, 1.0, 1.0, 0.8333, 1.0, 0.6667, 1.0, 0.8333, 1.0, 0.8333, 1.0, 0.6667, 1.0, 0.5, 1.0, 0.6667, 1.0, 0.6667, 1.0, 0.5, 1.0, 0.1667, 1.0, 0.3333, 1.0, 0.3333, 1.0, 0.1667, 1.0, 0.3333, 1.0, 0.5, 1.0, 0.5, 1.0, 0.3333, 1.0, 0.8333, 1.0, 1.0, 1.0, 1.0, 1.0, 0.8333, 1.0, 0.3333, 1.0, 0.5, 1.0, 0.5, 1.0, 0.3333, 1.0, -8.941e-08, 1.0, 0.1667, 1.0, 0.1667, 1.0, -8.941e-08, 1.0, 0.8333, 1.0, 1.0, 1.0, 1.0, 1.0, 0.8333, 1.0, 0.5, 1.0, 0.6667, 1.0, 0.6667, 1.0, 0.5, 1.0, 0.1667, 1.0, 0.3333, 1.0, 0.3333, 1.0, 0.1667, 1.0, 0.6667, 1.0, 0.8333, 1.0, 0.8333, 1.0, 0.6667, 1.0, 0.5, 1.0, 0.6667, 1.0, 0.6667, 1.0, 0.5, 1.0, 0.1667, 1.0, 0.3333, 1.0, 0.3333, 1.0, 0.1667, 1.0, 0.6667, 1.0, 0.8333, 1.0, 0.8333, 1.0, 0.6667, 1.0, 0.3333, 1.0, 0.5, 1.0, 0.5, 1.0, 0.3333, 1.0, -8.941e-08, 1.0, 0.1667, 1.0, 0.1667, 1.0, -8.941e-08, 1.0, 0.4578, 0.37, 0.25, 0.49, 0.04215, 0.37, 0.04215, 0.13, 0.25, 0.01, 0.4578, 0.13, 0.3333, 1.0, 0.5, 1.0, 0.5, 1.0, 0.3333, 1.0, -8.941e-08, 1.0, 0.1667, 1.0, 0.1667, 1.0, -8.941e-08, 1.0, 0.8333, 1.0, 1.0, 1.0, 1.0, 1.0, 0.8333, 1.0, 0.5, 1.0, 0.6667, 1.0, 0.6667, 1.0, 0.5, 1.0, 0.1667, 1.0, 0.3333, 1.0, 0.3333, 1.0, 0.1667, 1.0, 0.6667, 1.0, 0.8333, 1.0, 0.8333, 1.0, 0.6667, 1.0, 0.5, 1.0, 0.6667, 1.0, 0.6667, 1.0, 0.5, 1.0, 0.8333, 1.0, 1.0, 1.0, 1.0, 1.0, 0.8333, 1.0])
me_003.use_remesh_fix_poles = True
me_003.use_remesh_preserve_attributes = False
me_003.use_mirror_vertex_groups = False
me_003.update()

# ---- objects
ob_x = bpy.data.objects.new('柱体', me_003)
ob_x_1 = bpy.data.objects.new('相机', cam_x)
ob_x_2 = bpy.data.objects.new('日光', light_x)

# ---- transforms, parenting, visibility, modifiers, constraints
ob_x.location = (0.0, 0.0, 0.0)
ob_x.rotation_euler = (-1.571, -2.22e-16, 2.22e-16)
ob_x.lineart.crease_threshold = 0.0
_m = ob_x.modifiers.new('镜像', 'MIRROR')
_m = ob_x.modifiers.new('细分', 'SUBSURF')
_m.uv_smooth = 'PRESERVE_CORNERS'
_m.levels = 2
ob_x_1.location = (8.247, -8.44, 0.8274)
ob_x_1.rotation_euler = (1.515, -7.301e-08, 0.7739)
ob_x_1.lineart.crease_threshold = 0.0
ob_x_2.location = (0.0, 0.0, 0.0)
ob_x_2.rotation_euler = (1.398e-06, 1.483, -1.187)
ob_x_2.lineart.crease_threshold = 0.0

# ---- collection membership
col_collection.objects.link(ob_x)
col_collection.objects.link(ob_x_1)
col_collection.objects.link(ob_x_2)

# ---- scene / render settings (as saved in the file)
scene.camera = ob_x_1
scene.frame_start = 1; scene.frame_end = 250; scene.frame_set(1)
scene.render.engine = 'CYCLES'
scene.cycles.shading_system = True
scene.cycles.use_denoising = False
scene.cycles.samples = 128
scene.cycles.sampling_pattern = 'TABULATED_SOBOL'
scene.cycles.use_adaptive_sampling = False
scene.cycles.use_light_tree = False
scene.view_settings.view_transform = 'Filmic'
bpy.context.view_layer.update()
